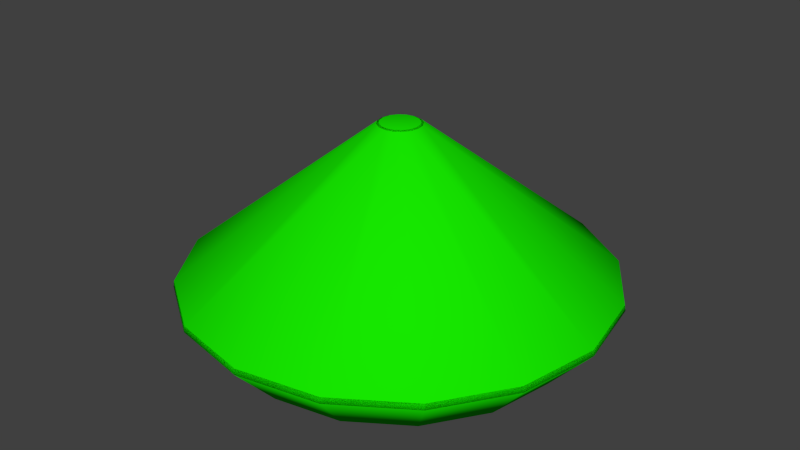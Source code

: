 # Source: fountain.blend  (saved by Blender 2.73.0; exported with 4.5.12 LTS)
import bpy
from mathutils import Matrix  # noqa: F401  (used for matrix-valued properties, if any)

bpy.ops.wm.read_factory_settings(use_empty=True)
scene = bpy.context.scene
scene.name = 'Scene'

# ---- collections
col_collection_1 = bpy.data.collections.new('Collection 1'); scene.collection.children.link(col_collection_1)

# ---- materials (node trees are filled in below, after node groups)
mat_material = bpy.data.materials.new('Material')
mat_material.alpha_threshold = 0.0
mat_material.roughness = 0.5
mat_material_001 = bpy.data.materials.new('Material.001')
mat_material_001.alpha_threshold = 0.0
mat_material_001.roughness = 0.5

# ---- material node trees
mat_material.use_nodes = True; mat_material.node_tree.nodes.clear()
_N = mat_material.node_tree.nodes; _L = mat_material.node_tree.links
n0 = _N.new('ShaderNodeOutputMaterial'); n0.name = 'Material Output'; n0.location = (300, 300)
n1 = _N.new('ShaderNodeBsdfDiffuse'); n1.name = 'Diffuse BSDF'; n1.location = (10, 300)
n1.inputs[0].default_value = (0.008149, 0.8, 0.0, 1.0)
_L.new(n1.outputs[0], n0.inputs[0])
n0.is_active_output = True
mat_material_001.use_nodes = True; mat_material_001.node_tree.nodes.clear()
_N = mat_material_001.node_tree.nodes; _L = mat_material_001.node_tree.links
n0 = _N.new('ShaderNodeOutputMaterial'); n0.name = 'Material Output'; n0.location = (300, 300)
n1 = _N.new('ShaderNodeBsdfDiffuse'); n1.name = 'Diffuse BSDF'; n1.location = (10, 300)
n1.inputs[0].default_value = (0.002383, 0.0, 0.8, 1.0)
_L.new(n1.outputs[0], n0.inputs[0])
n0.is_active_output = True

# ---- world
world_world = bpy.data.worlds.new('World'); scene.world = world_world
world_world.color = (0.05088, 0.05088, 0.05088)
world_world.use_sun_shadow = False
world_world.sun_shadow_jitter_overblur = 0.0
world_world.cycles.sampling_method = 'MANUAL'
world_world.cycles.sample_map_resolution = 256

# ---- meshes
me_cylinder_002 = bpy.data.meshes.new('Cylinder.002')
me_cylinder_002.from_pydata([(1.651e-06, 134.9, -1.0), (51.64, 124.7, -1.0), (95.42, 95.42, -1.0), (124.7, 51.64, -1.0), (134.9, -5.803e-06, -1.0), (124.7, -51.64, -1.0), (95.42, -95.42, -1.0), (51.64, -124.7, -1.0), (2.203e-05, -134.9, -1.0), (-51.64, -124.7, -1.0), (-95.42, -95.42, -1.0), (-124.7, -51.64, -1.0), (-134.9, 1.705e-06, -1.0), (-124.7, 51.64, -1.0), (-95.42, 95.42, -1.0), (-51.64, 124.7, -1.0), (-1.332e-06, 169.4, 37.28), (64.82, 156.5, 37.28), (119.8, 119.8, 37.28), (156.5, 64.82, 37.28), (169.4, -7.718e-06, 37.28), (156.5, -64.82, 37.28), (119.8, -119.8, 37.28), (64.82, -156.5, 37.28), (2.425e-05, -169.4, 37.28), (-64.82, -156.5, 37.28), (-119.8, -119.8, 37.28), (-156.5, -64.82, 37.28), (-169.4, 1.707e-06, 37.28), (-156.5, 64.82, 37.28), (-119.8, 119.8, 37.28), (-64.82, 156.5, 37.28), (-1.278e-06, 168.7, 41.96), (64.54, 155.8, 41.96), (119.3, 119.3, 41.96), (155.8, 64.54, 41.96), (168.7, -7.688e-06, 41.96), (155.8, -64.54, 41.96), (119.3, -119.3, 41.96), (64.54, -155.8, 41.96), (2.419e-05, -168.7, 41.96), (-64.54, -155.8, 41.96), (-119.3, -119.3, 41.96), (-155.8, -64.54, 41.96), (-168.7, 1.695e-06, 41.96), (-155.8, 64.54, 41.96), (-119.3, 119.3, 41.96), (-64.54, 155.8, 41.96), (7.437e-06, 16.86, 161.7), (6.45, 15.57, 161.7), (11.92, 11.92, 161.7), (15.57, 6.45, 161.7), (16.86, 2.505e-07, 161.7), (15.57, -6.45, 161.7), (11.92, -11.92, 161.7), (6.45, -15.57, 161.7), (9.982e-06, -16.86, 161.7), (-6.45, -15.57, 161.7), (-11.92, -11.92, 161.7), (-15.57, -6.45, 161.7), (-16.86, 1.188e-06, 161.7), (-15.57, 6.45, 161.7), (-11.92, 11.92, 161.7), (-6.45, 15.57, 161.7), (7.626e-06, 15.14, 162.3), (5.793, 13.99, 162.3), (10.7, 10.7, 162.3), (13.99, 5.793, 162.3), (15.14, 3.05e-07, 162.3), (13.99, -5.793, 162.3), (10.7, -10.7, 162.3), (5.793, -13.99, 162.3), (9.912e-06, -15.14, 162.3), (-5.793, -13.99, 162.3), (-10.7, -10.7, 162.3), (-13.99, -5.793, 162.3), (-15.14, 1.147e-06, 162.3), (-13.99, 5.793, 162.3), (-10.7, 10.7, 162.3), (-5.793, 13.99, 162.3)], [], [(0, 1, 2, 3, 4, 5, 6, 7, 8, 9, 10, 11, 12, 13, 14, 15), (24, 23, 39, 40), (22, 21, 37, 38), (20, 19, 35, 36), (31, 30, 46, 47), (18, 17, 33, 34), (29, 28, 44, 45), (27, 26, 42, 43), (25, 24, 40, 41), (23, 22, 38, 39), (21, 20, 36, 37), (16, 31, 47, 32), (19, 18, 34, 35), (30, 29, 45, 46), (17, 16, 32, 33), (28, 27, 43, 44), (26, 25, 41, 42), (56, 55, 71, 72), (54, 53, 69, 70), (52, 51, 67, 68), (63, 62, 78, 79), (50, 49, 65, 66), (61, 60, 76, 77), (59, 58, 74, 75), (57, 56, 72, 73), (55, 54, 70, 71), (53, 52, 68, 69), (48, 63, 79, 64), (51, 50, 66, 67), (62, 61, 77, 78), (49, 48, 64, 65), (60, 59, 75, 76), (58, 57, 73, 74), (8, 24, 25, 9), (0, 16, 17, 1), (50, 34, 33, 49), (19, 3, 2, 18), (51, 52, 36, 35), (4, 3, 19, 20), (12, 28, 29, 13), (2, 1, 17, 18), (54, 38, 37, 53), (56, 57, 41, 40), (29, 30, 14, 13), (27, 28, 12, 11), (60, 61, 45, 44), (6, 5, 21, 22), (56, 40, 39, 55), (45, 61, 62, 46), (43, 59, 60, 44), (25, 26, 10, 9), (76, 75, 74), (8, 7, 23, 24), (76, 74, 73), (53, 37, 36, 52), (76, 73, 72), (76, 72, 71), (76, 71, 70), (41, 57, 58, 42), (31, 16, 0, 15), (69, 68, 76, 70), (14, 30, 31, 15), (21, 5, 4, 20), (67, 66, 76, 68), (62, 63, 47, 46), (76, 66, 65), (51, 35, 34, 50), (55, 39, 38, 54), (76, 65, 64), (10, 26, 27, 11), (76, 64, 79), (48, 32, 47, 63), (48, 49, 33, 32), (76, 79, 78), (76, 78, 77), (23, 7, 6, 22), (58, 59, 43, 42)])
me_cylinder_002.polygons.foreach_set('use_smooth', [True] * 77)
_uv = me_cylinder_002.uv_layers.new(name='UVMap')
_uv.uv.foreach_set('vector', [0.2083, 0.111, 0.2751, 0.09748, 0.3418, 0.111, 0.3981, 0.1493, 0.4352, 0.2065, 0.4475, 0.2735, 0.433, 0.34, 0.3941, 0.3956, 0.3377, 0.4326, 0.2726, 0.4479, 0.2066, 0.4367, 0.1498, 0.4003, 0.1116, 0.3441, 0.09874, 0.2773, 0.1126, 0.2088, 0.1518, 0.1502, 0.3646, 0.4975, 0.4446, 0.4502, 0.4498, 0.4557, 0.3673, 0.5039, 0.5011, 0.3711, 0.5225, 0.2758, 0.53, 0.276, 0.508, 0.3741, 0.5053, 0.1797, 0.4524, 0.09761, 0.4577, 0.09235, 0.5123, 0.1769, 0.098, 0.09544, 0.04193, 0.1786, 0.03481, 0.1756, 0.0926, 0.09002, 0.372, 0.04235, 0.2764, 0.0224, 0.2764, 0.01487, 0.3749, 0.03543, 0.02276, 0.2766, 0.04217, 0.3728, 0.03524, 0.3757, 0.01515, 0.2766, 0.09706, 0.4533, 0.1789, 0.5059, 0.1762, 0.5129, 0.09184, 0.4587, 0.2744, 0.5219, 0.3646, 0.4975, 0.3673, 0.5039, 0.2748, 0.5293, 0.4446, 0.4502, 0.5011, 0.3711, 0.508, 0.3741, 0.4498, 0.4557, 0.5225, 0.2758, 0.5053, 0.1797, 0.5123, 0.1769, 0.53, 0.276, 0.1802, 0.04103, 0.098, 0.09544, 0.0926, 0.09002, 0.1773, 0.03403, 0.4524, 0.09761, 0.372, 0.04235, 0.3749, 0.03543, 0.4577, 0.09235, 0.04193, 0.1786, 0.02276, 0.2766, 0.01515, 0.2766, 0.03481, 0.1756, 0.2764, 0.0224, 0.1802, 0.04103, 0.1773, 0.03403, 0.2764, 0.01487, 0.04217, 0.3728, 0.09706, 0.4533, 0.09184, 0.4587, 0.03524, 0.3757, 0.1789, 0.5059, 0.2744, 0.5219, 0.2748, 0.5293, 0.1762, 0.5129, 0.6435, 0.5078, 0.6525, 0.504, 0.6543, 0.5067, 0.6441, 0.5109, 0.6594, 0.4971, 0.6631, 0.4881, 0.6663, 0.4887, 0.6621, 0.4989, 0.6631, 0.4783, 0.6594, 0.4693, 0.6621, 0.4675, 0.6663, 0.4777, 0.6247, 0.4623, 0.6177, 0.4692, 0.615, 0.4674, 0.6229, 0.4596, 0.6525, 0.4624, 0.6435, 0.4586, 0.6441, 0.4554, 0.6543, 0.4597, 0.614, 0.4783, 0.614, 0.4881, 0.6108, 0.4887, 0.6108, 0.4777, 0.6177, 0.4971, 0.6246, 0.504, 0.6229, 0.5067, 0.615, 0.4989, 0.6337, 0.5078, 0.6435, 0.5078, 0.6441, 0.5109, 0.6331, 0.511, 0.6525, 0.504, 0.6594, 0.4971, 0.6621, 0.4989, 0.6543, 0.5067, 0.6631, 0.4881, 0.6631, 0.4783, 0.6663, 0.4777, 0.6663, 0.4887, 0.6337, 0.4586, 0.6247, 0.4623, 0.6229, 0.4596, 0.6331, 0.4554, 0.6594, 0.4693, 0.6525, 0.4624, 0.6543, 0.4597, 0.6621, 0.4675, 0.6177, 0.4692, 0.614, 0.4783, 0.6108, 0.4777, 0.615, 0.4674, 0.6435, 0.4586, 0.6337, 0.4586, 0.6331, 0.4554, 0.6441, 0.4554, 0.614, 0.4881, 0.6177, 0.4971, 0.615, 0.4989, 0.6108, 0.4887, 0.6246, 0.504, 0.6337, 0.5078, 0.6331, 0.511, 0.6229, 0.5067, 0.3377, 0.4326, 0.3646, 0.4975, 0.0, 0.0, 0.2726, 0.4479, 0.2083, 0.111, 0.1802, 0.04103, 0.0, 0.0, 0.2751, 0.09748, 0.6525, 0.4624, 0.3749, 0.03543, 0.0, 0.0, 0.6435, 0.4586, 0.4524, 0.09761, 0.3981, 0.1493, 0.0, 0.0, 0.372, 0.04235, 0.6594, 0.4693, 0.0, 0.0, 0.5123, 0.1769, 0.4577, 0.09235, 0.4352, 0.2065, 0.3981, 0.1493, 0.4524, 0.09761, 0.5053, 0.1797, 0.1116, 0.3441, 0.04217, 0.3728, 0.0, 0.0, 0.09874, 0.2773, 0.3418, 0.111, 0.2751, 0.09748, 0.2764, 0.0224, 0.372, 0.04235, 0.6594, 0.4971, 0.508, 0.3741, 0.0, 0.0, 0.6631, 0.4881, 0.6435, 0.5078, 0.6337, 0.5078, 0.2748, 0.5293, 0.3673, 0.5039, 0.02276, 0.2766, 0.04193, 0.1786, 0.1126, 0.2088, 0.09874, 0.2773, 0.09706, 0.4533, 0.04217, 0.3728, 0.1116, 0.3441, 0.1498, 0.4003, 0.614, 0.4881, 0.614, 0.4783, 0.01515, 0.2766, 0.03524, 0.3757, 0.433, 0.34, 0.4475, 0.2735, 0.5225, 0.2758, 0.5011, 0.3711, 0.0, 0.0, 0.3673, 0.5039, 0.0, 0.0, 0.6525, 0.504, 0.01515, 0.2766, 0.614, 0.4783, 0.0, 0.0, 0.03481, 0.1756, 0.09184, 0.4587, 0.6177, 0.4971, 0.0, 0.0, 0.03524, 0.3757, 0.2744, 0.5219, 0.1789, 0.5059, 0.2066, 0.4367, 0.2726, 0.4479, 0.6108, 0.4887, 0.615, 0.4989, 0.6229, 0.5067, 0.3377, 0.4326, 0.3941, 0.3956, 0.4446, 0.4502, 0.3646, 0.4975, 0.6108, 0.4887, 0.6229, 0.5067, 0.6331, 0.511, 0.6631, 0.4881, 0.53, 0.276, 0.5123, 0.1769, 0.0, 0.0, 0.6108, 0.4887, 0.6331, 0.511, 0.6441, 0.5109, 0.6108, 0.4887, 0.6441, 0.5109, 0.6543, 0.5067, 0.6108, 0.4887, 0.6543, 0.5067, 0.6621, 0.4989, 0.2748, 0.5293, 0.6337, 0.5078, 0.0, 0.0, 0.1762, 0.5129, 0.0, 0.0, 0.1802, 0.04103, 0.2083, 0.111, 0.1518, 0.1502, 0.6663, 0.4887, 0.6663, 0.4777, 0.6108, 0.4887, 0.6621, 0.4989, 0.1126, 0.2088, 0.04193, 0.1786, 0.0, 0.0, 0.1518, 0.1502, 0.5225, 0.2758, 0.4475, 0.2735, 0.0, 0.0, 0.5053, 0.1797, 0.6621, 0.4675, 0.6543, 0.4597, 0.6108, 0.4887, 0.6663, 0.4777, 0.6177, 0.4692, 0.6247, 0.4623, 0.0926, 0.09002, 0.03481, 0.1756, 0.6108, 0.4887, 0.6543, 0.4597, 0.6441, 0.4554, 0.6594, 0.4693, 0.4577, 0.09235, 0.3749, 0.03543, 0.6525, 0.4624, 0.6525, 0.504, 0.4498, 0.4557, 0.508, 0.3741, 0.6594, 0.4971, 0.6108, 0.4887, 0.6441, 0.4554, 0.6331, 0.4554, 0.2066, 0.4367, 0.1789, 0.5059, 0.0, 0.0, 0.1498, 0.4003, 0.6108, 0.4887, 0.6331, 0.4554, 0.6229, 0.4596, 0.6337, 0.4586, 0.1773, 0.03403, 0.0926, 0.09002, 0.6247, 0.4623, 0.6337, 0.4586, 0.6435, 0.4586, 0.2764, 0.01487, 0.1773, 0.03403, 0.6108, 0.4887, 0.6229, 0.4596, 0.615, 0.4674, 0.6108, 0.4887, 0.615, 0.4674, 0.6108, 0.4777, 0.4446, 0.4502, 0.3941, 0.3956, 0.0, 0.0, 0.5011, 0.3711, 0.6246, 0.504, 0.6177, 0.4971, 0.09184, 0.4587, 0.1762, 0.5129])
me_cylinder_002.materials.append(mat_material)
me_cylinder_002.use_remesh_preserve_volume = False
me_cylinder_002.use_remesh_preserve_attributes = False
me_cylinder_002.use_mirror_vertex_groups = False
me_cylinder_002.update()
me_cylinder_001 = bpy.data.meshes.new('Cylinder.001')
me_cylinder_001.from_pydata([(4.141e-07, 142.1, 29.67), (54.36, 131.2, 29.67), (100.5, 100.5, 29.67), (131.2, 54.36, 29.67), (142.1, -6.536e-06, 29.67), (131.2, -54.36, 29.67), (100.5, -100.5, 29.67), (54.36, -131.2, 29.67), (2.186e-05, -142.1, 29.67), (-54.36, -131.2, 29.67), (-100.5, -100.5, 29.67), (-131.2, -54.36, 29.67), (-142.1, 1.367e-06, 29.67), (-131.2, 54.36, 29.67), (-100.5, 100.5, 29.67), (-54.36, 131.2, 29.67), (7.863e-06, 48.27, 77.87), (18.47, 44.6, 77.87), (34.13, 34.13, 77.87), (44.6, 18.47, 77.87), (48.27, -1.248e-06, 77.87), (44.6, -18.47, 77.87), (34.13, -34.13, 77.87), (18.47, -44.6, 77.87), (1.515e-05, -48.27, 77.87), (-18.47, -44.6, 77.87), (-34.13, -34.13, 77.87), (-44.6, -18.47, 77.87), (-48.27, 1.438e-06, 77.87), (-44.6, 18.47, 77.87), (-34.13, 34.13, 77.87), (-18.47, 44.6, 77.87), (7.715e-06, 23.84, 126.3), (9.124, 22.03, 126.3), (16.86, 16.86, 126.3), (22.03, 9.124, 126.3), (23.84, -1.204e-06, 126.3), (22.03, -9.124, 126.3), (16.86, -16.86, 126.3), (9.124, -22.03, 126.3), (1.132e-05, -23.84, 126.3), (-9.124, -22.03, 126.3), (-16.86, -16.86, 126.3), (-22.03, -9.124, 126.3), (-23.84, 1.224e-07, 126.3), (-22.03, 9.124, 126.3), (-16.86, 16.86, 126.3), (-9.124, 22.03, 126.3), (7.751e-06, 13.74, 161.6), (5.256, 12.69, 161.6), (9.713, 9.713, 161.6), (12.69, 5.256, 161.6), (13.74, 2.678e-07, 161.6), (12.69, -5.256, 161.6), (9.713, -9.713, 161.6), (5.256, -12.69, 161.6), (9.825e-06, -13.74, 161.6), (-5.256, -12.69, 161.6), (-9.713, -9.713, 161.6), (-12.69, -5.256, 161.6), (-13.74, 1.032e-06, 161.6), (-12.69, 5.256, 161.6), (-9.713, 9.713, 161.6), (-5.256, 12.69, 161.6)], [], [(1, 0, 15, 14, 13, 12, 11, 10, 9, 8, 7, 6, 5, 4, 3, 2), (49, 48, 63, 62, 61, 60, 59, 58, 57, 56, 55, 54, 53, 52, 51, 50), (33, 32, 47, 46, 45, 44, 43, 42, 41, 40, 39, 38, 37, 36, 35, 34), (17, 16, 31, 30, 29, 28, 27, 26, 25, 24, 23, 22, 21, 20, 19, 18)])
_uv = me_cylinder_001.uv_layers.new(name='UVMap')
_uv.uv.foreach_set('vector', [0.6894, 0.5844, 0.5844, 0.6894, 0.4473, 0.7461, 0.2989, 0.7461, 0.1618, 0.6894, 0.05691, 0.5844, 0.0001197, 0.4473, 0.0001198, 0.2989, 0.05691, 0.1618, 0.1618, 0.05691, 0.2989, 0.0001197, 0.4473, 0.0001199, 0.5844, 0.05691, 0.6894, 0.1618, 0.7461, 0.2989, 0.7461, 0.4473, 0.1688, 0.8185, 0.1545, 0.8185, 0.1412, 0.813, 0.1311, 0.8029, 0.1256, 0.7896, 0.1256, 0.7753, 0.1311, 0.762, 0.1412, 0.7519, 0.1545, 0.7464, 0.1688, 0.7464, 0.1821, 0.7519, 0.1922, 0.762, 0.1977, 0.7753, 0.1977, 0.7896, 0.1922, 0.8029, 0.1821, 0.813, 0.05027, 0.8716, 0.02726, 0.8621, 0.00965, 0.8444, 0.0001197, 0.8214, 0.0001197, 0.7965, 0.00965, 0.7735, 0.02726, 0.7559, 0.05027, 0.7464, 0.07517, 0.7464, 0.09818, 0.7559, 0.1158, 0.7735, 0.1253, 0.7965, 0.1253, 0.8214, 0.1158, 0.8444, 0.09818, 0.8621, 0.07517, 0.8716, 0.8479, 0.2536, 0.8013, 0.2343, 0.7657, 0.1987, 0.7464, 0.1521, 0.7464, 0.1017, 0.7657, 0.05507, 0.8013, 0.01942, 0.8479, 0.0001197, 0.8983, 0.0001197, 0.9449, 0.01942, 0.9806, 0.05507, 0.9999, 0.1017, 0.9999, 0.1521, 0.9806, 0.1987, 0.9449, 0.2343, 0.8983, 0.2536])
me_cylinder_001.materials.append(mat_material_001)
me_cylinder_001.use_remesh_preserve_volume = False
me_cylinder_001.use_remesh_preserve_attributes = False
me_cylinder_001.use_mirror_vertex_groups = False
me_cylinder_001.update()
me_cylinder = bpy.data.meshes.new('Cylinder')
me_cylinder.from_pydata([(1.651e-06, 134.9, -1.0), (-4.553e-07, 154.2, 28.7), (51.64, 124.7, -1.0), (58.99, 142.4, 28.7), (95.42, 95.42, -1.0), (109.0, 109.0, 28.7), (124.7, 51.64, -1.0), (142.4, 58.99, 28.7), (134.9, -5.803e-06, -1.0), (154.2, -6.765e-06, 28.7), (124.7, -51.64, -1.0), (142.4, -58.99, 28.7), (95.42, -95.42, -1.0), (109.0, -109.0, 28.7), (51.64, -124.7, -1.0), (58.99, -142.4, 28.7), (2.203e-05, -134.9, -1.0), (2.282e-05, -154.2, 28.7), (-51.64, -124.7, -1.0), (-58.99, -142.4, 28.7), (-95.42, -95.42, -1.0), (-109.0, -109.0, 28.7), (-124.7, -51.64, -1.0), (-142.4, -58.99, 28.7), (-134.9, 1.705e-06, -1.0), (-154.2, 1.812e-06, 28.7), (-124.7, 51.64, -1.0), (-142.4, 58.99, 28.7), (-95.42, 95.42, -1.0), (-109.0, 109.0, 28.7), (-51.64, 124.7, -1.0), (-58.99, 142.4, 28.7), (-7.832e-07, 163.4, 34.55), (62.55, 151.0, 34.55), (115.6, 115.6, 34.55), (151.0, 62.55, 34.55), (163.4, -7.519e-06, 34.55), (151.0, -62.55, 34.55), (115.6, -115.6, 34.55), (62.55, -151.0, 34.55), (2.39e-05, -163.4, 34.55), (-62.55, -151.0, 34.55), (-115.6, -115.6, 34.55), (-151.0, -62.55, 34.55), (-163.4, 1.575e-06, 34.55), (-151.0, 62.55, 34.55), (-115.6, 115.6, 34.55), (-62.55, 151.0, 34.55), (-1.332e-06, 169.4, 37.28), (64.82, 156.5, 37.28), (119.8, 119.8, 37.28), (156.5, 64.82, 37.28), (169.4, -7.718e-06, 37.28), (156.5, -64.82, 37.28), (119.8, -119.8, 37.28), (64.82, -156.5, 37.28), (2.425e-05, -169.4, 37.28), (-64.82, -156.5, 37.28), (-119.8, -119.8, 37.28), (-156.5, -64.82, 37.28), (-169.4, 1.707e-06, 37.28), (-156.5, 64.82, 37.28), (-119.8, 119.8, 37.28), (-64.82, 156.5, 37.28), (-1.278e-06, 168.7, 41.96), (64.54, 155.8, 41.96), (119.3, 119.3, 41.96), (155.8, 64.54, 41.96), (168.7, -7.688e-06, 41.96), (155.8, -64.54, 41.96), (119.3, -119.3, 41.96), (64.54, -155.8, 41.96), (2.419e-05, -168.7, 41.96), (-64.54, -155.8, 41.96), (-119.3, -119.3, 41.96), (-155.8, -64.54, 41.96), (-168.7, 1.695e-06, 41.96), (-155.8, 64.54, 41.96), (-119.3, 119.3, 41.96), (-64.54, 155.8, 41.96), (-4.95e-07, 159.0, 45.47), (60.84, 146.9, 45.47), (112.4, 112.4, 45.47), (146.9, 60.84, 45.47), (159.0, -7.303e-06, 45.47), (146.9, -60.84, 45.47), (112.4, -112.4, 45.47), (60.84, -146.9, 45.47), (2.351e-05, -159.0, 45.47), (-60.84, -146.9, 45.47), (-112.4, -112.4, 45.47), (-146.9, -60.84, 45.47), (-159.0, 1.543e-06, 45.47), (-146.9, 60.84, 45.47), (-112.4, 112.4, 45.47), (-60.84, 146.9, 45.47), (4.141e-07, 142.1, 29.67), (54.36, 131.2, 29.67), (100.5, 100.5, 29.67), (131.2, 54.36, 29.67), (142.1, -6.536e-06, 29.67), (131.2, -54.36, 29.67), (100.5, -100.5, 29.67), (54.36, -131.2, 29.67), (2.186e-05, -142.1, 29.67), (-54.36, -131.2, 29.67), (-100.5, -100.5, 29.67), (-131.2, -54.36, 29.67), (-142.1, 1.367e-06, 29.67), (-131.2, 54.36, 29.67), (-100.5, 100.5, 29.67), (-54.36, 131.2, 29.67), (1.986e-06, 117.6, 13.22), (45.0, 108.6, 13.22), (83.15, 83.15, 13.22), (108.6, 45.0, 13.22), (117.6, -5.601e-06, 13.22), (108.6, -45.0, 13.22), (83.15, -83.15, 13.22), (45.0, -108.6, 13.22), (1.974e-05, -117.6, 13.22), (-45.0, -108.6, 13.22), (-83.15, -83.15, 13.22), (-108.6, -45.0, 13.22), (-117.6, 9.41e-07, 13.22), (-108.6, 45.0, 13.22), (-83.15, 83.15, 13.22), (-45.0, 108.6, 13.22), (7.176e-06, 28.2, 5.291), (10.79, 26.05, 5.291), (19.94, 19.94, 5.291), (26.05, 10.79, 5.291), (28.2, -1.168e-06, 5.291), (26.05, -10.79, 5.291), (19.94, -19.94, 5.291), (10.79, -26.05, 5.291), (1.143e-05, -28.2, 5.291), (-10.79, -26.05, 5.291), (-19.94, -19.94, 5.291), (-26.05, -10.79, 5.291), (-28.2, 4.009e-07, 5.291), (-26.05, 10.79, 5.291), (-19.94, 19.94, 5.291), (-10.79, 26.05, 5.291), (7.176e-06, 28.2, 17.38), (10.79, 26.05, 17.38), (19.94, 19.94, 17.38), (26.05, 10.79, 17.38), (28.2, -1.168e-06, 17.38), (26.05, -10.79, 17.38), (19.94, -19.94, 17.38), (10.79, -26.05, 17.38), (1.143e-05, -28.2, 17.38), (-10.79, -26.05, 17.38), (-19.94, -19.94, 17.38), (-26.05, -10.79, 17.38), (-28.2, 4.009e-07, 17.38), (-26.05, 10.79, 17.38), (-19.94, 19.94, 17.38), (-10.79, 26.05, 17.38), (7.489e-06, 24.26, 29.67), (9.283, 22.41, 29.67), (17.15, 17.15, 29.67), (22.41, 9.283, 29.67), (24.26, -9.714e-07, 29.67), (22.41, -9.283, 29.67), (17.15, -17.15, 29.67), (9.283, -22.41, 29.67), (1.115e-05, -24.26, 29.67), (-9.283, -22.41, 29.67), (-17.15, -17.15, 29.67), (-22.41, -9.283, 29.67), (-24.26, 3.782e-07, 29.67), (-22.41, 9.283, 29.67), (-17.15, 17.15, 29.67), (-9.283, 22.41, 29.67), (8.374e-06, 10.06, 50.54), (3.85, 9.294, 50.54), (7.113, 7.113, 50.54), (9.294, 3.85, 50.54), (10.06, -3.331e-07, 50.54), (9.294, -3.85, 50.54), (7.113, -7.113, 50.54), (3.85, -9.294, 50.54), (9.893e-06, -10.06, 50.54), (-3.85, -9.294, 50.54), (-7.113, -7.113, 50.54), (-9.294, -3.85, 50.54), (-10.06, 2.266e-07, 50.54), (-9.294, 3.85, 50.54), (-7.113, 7.113, 50.54), (-3.85, 9.294, 50.54), (8.374e-06, 10.06, 57.95), (3.85, 9.294, 57.95), (7.113, 7.113, 57.95), (9.294, 3.85, 57.95), (10.06, -3.331e-07, 57.95), (9.294, -3.85, 57.95), (7.113, -7.113, 57.95), (3.85, -9.294, 57.95), (9.893e-06, -10.06, 57.95), (-3.85, -9.294, 57.95), (-7.113, -7.113, 57.95), (-9.294, -3.85, 57.95), (-10.06, 2.266e-07, 57.95), (-9.294, 3.85, 57.95), (-7.113, 7.113, 57.95), (-3.85, 9.294, 57.95), (8.252e-06, 36.18, 71.61), (13.84, 33.42, 71.61), (25.58, 25.58, 71.61), (33.42, 13.84, 71.61), (36.18, -1.151e-06, 71.61), (33.42, -13.84, 71.61), (25.58, -25.58, 71.61), (13.84, -33.42, 71.61), (1.371e-05, -36.18, 71.61), (-13.84, -33.42, 71.61), (-25.58, -25.58, 71.61), (-33.42, -13.84, 71.61), (-36.18, 8.616e-07, 71.61), (-33.42, 13.84, 71.61), (-25.58, 25.58, 71.61), (-13.84, 33.42, 71.61), (8.021e-06, 53.27, 75.51), (20.39, 49.21, 75.51), (37.67, 37.67, 75.51), (49.21, 20.39, 75.51), (53.27, -1.325e-06, 75.51), (49.21, -20.39, 75.51), (37.67, -37.67, 75.51), (20.39, -49.21, 75.51), (1.606e-05, -53.27, 75.51), (-20.39, -49.21, 75.51), (-37.67, -37.67, 75.51), (-49.21, -20.39, 75.51), (-53.27, 1.638e-06, 75.51), (-49.21, 20.39, 75.51), (-37.67, 37.67, 75.51), (-20.39, 49.21, 75.51), (7.999e-06, 55.7, 78.63), (21.32, 51.46, 78.63), (39.39, 39.39, 78.63), (51.46, 21.32, 78.63), (55.7, -1.358e-06, 78.63), (51.46, -21.32, 78.63), (39.39, -39.39, 78.63), (21.32, -51.46, 78.63), (1.641e-05, -55.7, 78.63), (-21.32, -51.46, 78.63), (-39.39, -39.39, 78.63), (-51.46, -21.32, 78.63), (-55.7, 1.742e-06, 78.63), (-51.46, 21.32, 78.63), (-39.39, 39.39, 78.63), (-21.32, 51.46, 78.63), (7.995e-06, 52.67, 81.36), (20.16, 48.66, 81.36), (37.24, 37.24, 81.36), (48.66, 20.16, 81.36), (52.67, -1.335e-06, 81.36), (48.66, -20.16, 81.36), (37.24, -37.24, 81.36), (20.16, -48.66, 81.36), (1.595e-05, -52.67, 81.36), (-20.16, -48.66, 81.36), (-37.24, -37.24, 81.36), (-48.66, -20.16, 81.36), (-52.67, 1.595e-06, 81.36), (-48.66, 20.16, 81.36), (-37.24, 37.24, 81.36), (-20.16, 48.66, 81.36), (7.863e-06, 48.27, 77.87), (18.47, 44.6, 77.87), (34.13, 34.13, 77.87), (44.6, 18.47, 77.87), (48.27, -1.248e-06, 77.87), (44.6, -18.47, 77.87), (34.13, -34.13, 77.87), (18.47, -44.6, 77.87), (1.515e-05, -48.27, 77.87), (-18.47, -44.6, 77.87), (-34.13, -34.13, 77.87), (-44.6, -18.47, 77.87), (-48.27, 1.438e-06, 77.87), (-44.6, 18.47, 77.87), (-34.13, 34.13, 77.87), (-18.47, 44.6, 77.87), (9.078e-06, 9.386, 63.8), (3.592, 8.672, 63.8), (6.637, 6.637, 63.8), (8.672, 3.592, 63.8), (9.386, 4.103e-07, 63.8), (8.672, -3.592, 63.8), (6.637, -6.637, 63.8), (3.592, -8.672, 63.8), (1.049e-05, -9.386, 63.8), (-3.592, -8.672, 63.8), (-6.637, -6.637, 63.8), (-8.672, -3.592, 63.8), (-9.386, 9.326e-07, 63.8), (-8.672, 3.592, 63.8), (-6.637, 6.637, 63.8), (-3.592, 8.672, 63.8), (8.724e-06, 6.812, 114.9), (2.607, 6.293, 114.9), (4.817, 4.817, 114.9), (6.293, 2.607, 114.9), (6.812, 1.524e-07, 114.9), (6.293, -2.607, 114.9), (4.817, -4.817, 114.9), (2.607, -6.293, 114.9), (9.752e-06, -6.812, 114.9), (-2.607, -6.293, 114.9), (-4.817, -4.817, 114.9), (-6.293, -2.607, 114.9), (-6.812, 5.314e-07, 114.9), (-6.293, 2.607, 114.9), (-4.817, 4.817, 114.9), (-2.607, 6.293, 114.9), (7.678e-06, 19.26, 122.3), (7.369, 17.79, 122.3), (13.62, 13.62, 122.3), (17.79, 7.369, 122.3), (19.26, -1e-06, 122.3), (17.79, -7.369, 122.3), (13.62, -13.62, 122.3), (7.369, -17.79, 122.3), (1.059e-05, -19.26, 122.3), (-7.369, -17.79, 122.3), (-13.62, -13.62, 122.3), (-17.79, -7.369, 122.3), (-19.26, 7.102e-08, 122.3), (-17.79, 7.369, 122.3), (-13.62, 13.62, 122.3), (-7.369, 17.79, 122.3), (7.497e-06, 27.41, 124.3), (10.49, 25.32, 124.3), (19.38, 19.38, 124.3), (25.32, 10.49, 124.3), (27.41, -1.575e-06, 124.3), (25.32, -10.49, 124.3), (19.38, -19.38, 124.3), (10.49, -25.32, 124.3), (1.164e-05, -27.41, 124.3), (-10.49, -25.32, 124.3), (-19.38, -19.38, 124.3), (-25.32, -10.49, 124.3), (-27.41, -5.032e-08, 124.3), (-25.32, 10.49, 124.3), (-19.38, 19.38, 124.3), (-10.49, 25.32, 124.3), (7.411e-06, 28.72, 127.0), (10.99, 26.53, 127.0), (20.31, 20.31, 127.0), (26.53, 10.99, 127.0), (28.72, -1.696e-06, 127.0), (26.53, -10.99, 127.0), (20.31, -20.31, 127.0), (10.99, -26.53, 127.0), (1.175e-05, -28.72, 127.0), (-10.99, -26.53, 127.0), (-20.31, -20.31, 127.0), (-26.53, -10.99, 127.0), (-28.72, -9.84e-08, 127.0), (-26.53, 10.99, 127.0), (-20.31, 20.31, 127.0), (-10.99, 26.53, 127.0), (7.585e-06, 26.15, 128.1), (10.01, 24.16, 128.1), (18.49, 18.49, 128.1), (24.16, 10.01, 128.1), (26.15, -1.459e-06, 128.1), (24.16, -10.01, 128.1), (18.49, -18.49, 128.1), (10.01, -24.16, 128.1), (1.153e-05, -26.15, 128.1), (-10.01, -24.16, 128.1), (-18.49, -18.49, 128.1), (-24.16, -10.01, 128.1), (-26.15, -4.295e-09, 128.1), (-24.16, 10.01, 128.1), (-18.49, 18.49, 128.1), (-10.01, 24.16, 128.1), (7.715e-06, 23.84, 126.3), (9.124, 22.03, 126.3), (16.86, 16.86, 126.3), (22.03, 9.124, 126.3), (23.84, -1.204e-06, 126.3), (22.03, -9.124, 126.3), (16.86, -16.86, 126.3), (9.124, -22.03, 126.3), (1.132e-05, -23.84, 126.3), (-9.124, -22.03, 126.3), (-16.86, -16.86, 126.3), (-22.03, -9.124, 126.3), (-23.84, 1.224e-07, 126.3), (-22.03, 9.124, 126.3), (-16.86, 16.86, 126.3), (-9.124, 22.03, 126.3), (8.212e-06, 5.535, 118.0), (2.118, 5.114, 118.0), (3.914, 3.914, 118.0), (5.114, 2.118, 118.0), (5.535, 7.855e-07, 118.0), (5.114, -2.118, 118.0), (3.914, -3.914, 118.0), (2.118, -5.114, 118.0), (9.048e-06, -5.535, 118.0), (-2.118, -5.114, 118.0), (-3.914, -3.914, 118.0), (-5.114, -2.118, 118.0), (-5.535, 1.093e-06, 118.0), (-5.114, 2.118, 118.0), (-3.914, 3.914, 118.0), (-2.118, 5.114, 118.0), (8.194e-06, 4.759, 151.8), (1.821, 4.397, 151.8), (3.365, 3.365, 151.8), (4.397, 1.821, 151.8), (4.759, 7.939e-07, 151.8), (4.397, -1.821, 151.8), (3.365, -3.365, 151.8), (1.821, -4.397, 151.8), (8.913e-06, -4.759, 151.8), (-1.821, -4.397, 151.8), (-3.365, -3.365, 151.8), (-4.396, -1.821, 151.8), (-4.759, 1.059e-06, 151.8), (-4.396, 1.821, 151.8), (-3.365, 3.365, 151.8), (-1.821, 4.397, 151.8), (7.797e-06, 11.74, 157.6), (4.493, 10.85, 157.6), (8.303, 8.303, 157.6), (10.85, 4.493, 157.6), (11.74, 3.756e-07, 157.6), (10.85, -4.493, 157.6), (8.303, -8.303, 157.6), (4.493, -10.85, 157.6), (9.57e-06, -11.74, 157.6), (-4.493, -10.85, 157.6), (-8.303, -8.303, 157.6), (-10.85, -4.493, 157.6), (-11.74, 1.029e-06, 157.6), (-10.85, 4.493, 157.6), (-8.303, 8.303, 157.6), (-4.493, 10.85, 157.6), (7.581e-06, 15.17, 159.6), (5.805, 14.01, 159.6), (10.73, 10.73, 159.6), (14.01, 5.805, 159.6), (15.17, 2.688e-07, 159.6), (14.01, -5.805, 159.6), (10.73, -10.73, 159.6), (5.805, -14.01, 159.6), (9.871e-06, -15.17, 159.6), (-5.805, -14.01, 159.6), (-10.73, -10.73, 159.6), (-14.01, -5.805, 159.6), (-15.17, 1.113e-06, 159.6), (-14.01, 5.805, 159.6), (-10.73, 10.73, 159.6), (-5.805, 14.01, 159.6), (7.437e-06, 16.86, 161.7), (6.45, 15.57, 161.7), (11.92, 11.92, 161.7), (15.57, 6.45, 161.7), (16.86, 2.505e-07, 161.7), (15.57, -6.45, 161.7), (11.92, -11.92, 161.7), (6.45, -15.57, 161.7), (9.982e-06, -16.86, 161.7), (-6.45, -15.57, 161.7), (-11.92, -11.92, 161.7), (-15.57, -6.45, 161.7), (-16.86, 1.188e-06, 161.7), (-15.57, 6.45, 161.7), (-11.92, 11.92, 161.7), (-6.45, 15.57, 161.7), (7.626e-06, 15.14, 162.3), (5.793, 13.99, 162.3), (10.7, 10.7, 162.3), (13.99, 5.793, 162.3), (15.14, 3.05e-07, 162.3), (13.99, -5.793, 162.3), (10.7, -10.7, 162.3), (5.793, -13.99, 162.3), (9.912e-06, -15.14, 162.3), (-5.793, -13.99, 162.3), (-10.7, -10.7, 162.3), (-13.99, -5.793, 162.3), (-15.14, 1.147e-06, 162.3), (-13.99, 5.793, 162.3), (-10.7, 10.7, 162.3), (-5.793, 13.99, 162.3), (8.77e-06, 3.937, 155.9), (1.507, 3.638, 155.9), (2.784, 2.784, 155.9), (3.638, 1.507, 155.9), (3.937, 1.339e-07, 155.9), (3.638, -1.507, 155.9), (2.784, -2.784, 155.9), (1.507, -3.638, 155.9), (9.365e-06, -3.937, 155.9), (-1.507, -3.638, 155.9), (-2.784, -2.784, 155.9), (-3.638, -1.507, 155.9), (-3.937, 3.53e-07, 155.9), (-3.638, 1.507, 155.9), (-2.784, 2.784, 155.9), (-1.507, 3.638, 155.9)], [], [(0, 1, 3, 2), (2, 3, 5, 4), (4, 5, 7, 6), (6, 7, 9, 8), (8, 9, 11, 10), (10, 11, 13, 12), (12, 13, 15, 14), (14, 15, 17, 16), (16, 17, 19, 18), (18, 19, 21, 20), (20, 21, 23, 22), (22, 23, 25, 24), (24, 25, 27, 26), (26, 27, 29, 28), (15, 13, 38, 39), (30, 31, 1, 0), (28, 29, 31, 30), (0, 2, 4, 6, 8, 10, 12, 14, 16, 18, 20, 22, 24, 26, 28, 30), (21, 19, 41, 42), (5, 3, 33, 34), (27, 25, 44, 45), (11, 9, 36, 37), (1, 31, 47, 32), (3, 1, 32, 33), (17, 15, 39, 40), (23, 21, 42, 43), (7, 5, 34, 35), (29, 27, 45, 46), (13, 11, 37, 38), (19, 17, 40, 41), (25, 23, 43, 44), (9, 7, 35, 36), (31, 29, 46, 47), (38, 54, 55, 39), (36, 52, 53, 37), (47, 63, 48, 32), (34, 50, 51, 35), (45, 61, 62, 46), (43, 59, 60, 44), (41, 57, 58, 42), (39, 55, 56, 40), (37, 53, 54, 38), (402, 418, 419, 403), (35, 51, 52, 36), (46, 62, 63, 47), (33, 49, 50, 34), (44, 60, 61, 45), (42, 58, 59, 43), (40, 56, 57, 41), (56, 55, 71, 72), (54, 53, 69, 70), (52, 51, 67, 68), (63, 62, 78, 79), (50, 49, 65, 66), (61, 60, 76, 77), (59, 58, 74, 75), (57, 56, 72, 73), (55, 54, 70, 71), (53, 52, 68, 69), (48, 63, 79, 64), (51, 50, 66, 67), (62, 61, 77, 78), (49, 48, 64, 65), (60, 59, 75, 76), (58, 57, 73, 74), (73, 72, 88, 89), (71, 70, 86, 87), (69, 68, 84, 85), (64, 79, 95, 80), (67, 66, 82, 83), (78, 77, 93, 94), (65, 64, 80, 81), (76, 75, 91, 92), (74, 73, 89, 90), (72, 71, 87, 88), (70, 69, 85, 86), (68, 67, 83, 84), (79, 78, 94, 95), (66, 65, 81, 82), (77, 76, 92, 93), (75, 74, 90, 91), (90, 106, 107, 91), (88, 104, 105, 89), (86, 102, 103, 87), (84, 100, 101, 85), (95, 111, 96, 80), (82, 98, 99, 83), (93, 109, 110, 94), (91, 107, 108, 92), (89, 105, 106, 90), (87, 103, 104, 88), (85, 101, 102, 86), (32, 48, 49, 33), (83, 99, 100, 84), (94, 110, 111, 95), (81, 97, 98, 82), (92, 108, 109, 93), (97, 96, 112, 113), (108, 107, 123, 124), (106, 105, 121, 122), (104, 103, 119, 120), (102, 101, 117, 118), (100, 99, 115, 116), (111, 110, 126, 127), (98, 97, 113, 114), (109, 108, 124, 125), (107, 106, 122, 123), (105, 104, 120, 121), (103, 102, 118, 119), (101, 100, 116, 117), (96, 111, 127, 112), (99, 98, 114, 115), (110, 109, 125, 126), (114, 130, 131, 115), (125, 141, 142, 126), (123, 139, 140, 124), (121, 137, 138, 122), (119, 135, 136, 120), (117, 133, 134, 118), (80, 96, 97, 81), (115, 131, 132, 116), (126, 142, 143, 127), (113, 129, 130, 114), (124, 140, 141, 125), (122, 138, 139, 123), (120, 136, 137, 121), (118, 134, 135, 119), (116, 132, 133, 117), (127, 143, 128, 112), (132, 131, 147, 148), (143, 142, 158, 159), (130, 129, 145, 146), (141, 140, 156, 157), (139, 138, 154, 155), (137, 136, 152, 153), (135, 134, 150, 151), (133, 132, 148, 149), (128, 143, 159, 144), (131, 130, 146, 147), (142, 141, 157, 158), (129, 128, 144, 145), (140, 139, 155, 156), (138, 137, 153, 154), (136, 135, 151, 152), (134, 133, 149, 150), (149, 148, 164, 165), (144, 159, 175, 160), (147, 146, 162, 163), (158, 157, 173, 174), (145, 144, 160, 161), (156, 155, 171, 172), (154, 153, 169, 170), (152, 151, 167, 168), (150, 149, 165, 166), (148, 147, 163, 164), (159, 158, 174, 175), (146, 145, 161, 162), (157, 156, 172, 173), (155, 154, 170, 171), (153, 152, 168, 169), (151, 150, 166, 167), (166, 165, 181, 182), (164, 163, 179, 180), (175, 174, 190, 191), (162, 161, 177, 178), (173, 172, 188, 189), (171, 170, 186, 187), (169, 168, 184, 185), (167, 166, 182, 183), (165, 164, 180, 181), (160, 175, 191, 176), (163, 162, 178, 179), (174, 173, 189, 190), (161, 160, 176, 177), (172, 171, 187, 188), (170, 169, 185, 186), (168, 167, 183, 184), (183, 182, 198, 199), (181, 180, 196, 197), (176, 191, 207, 192), (179, 178, 194, 195), (190, 189, 205, 206), (177, 176, 192, 193), (188, 187, 203, 204), (186, 185, 201, 202), (184, 183, 199, 200), (182, 181, 197, 198), (180, 179, 195, 196), (191, 190, 206, 207), (178, 177, 193, 194), (189, 188, 204, 205), (187, 186, 202, 203), (185, 184, 200, 201), (200, 199, 215, 216), (198, 197, 213, 214), (196, 195, 211, 212), (207, 206, 222, 223), (194, 193, 209, 210), (205, 204, 220, 221), (203, 202, 218, 219), (201, 200, 216, 217), (199, 198, 214, 215), (197, 196, 212, 213), (192, 207, 223, 208), (195, 194, 210, 211), (206, 205, 221, 222), (193, 192, 208, 209), (204, 203, 219, 220), (202, 201, 217, 218), (217, 216, 232, 233), (215, 214, 230, 231), (213, 212, 228, 229), (208, 223, 239, 224), (211, 210, 226, 227), (222, 221, 237, 238), (209, 208, 224, 225), (220, 219, 235, 236), (218, 217, 233, 234), (216, 215, 231, 232), (214, 213, 229, 230), (212, 211, 227, 228), (223, 222, 238, 239), (210, 209, 225, 226), (221, 220, 236, 237), (219, 218, 234, 235), (234, 233, 249, 250), (232, 231, 247, 248), (230, 229, 245, 246), (228, 227, 243, 244), (239, 238, 254, 255), (226, 225, 241, 242), (237, 236, 252, 253), (235, 234, 250, 251), (233, 232, 248, 249), (231, 230, 246, 247), (229, 228, 244, 245), (224, 239, 255, 240), (227, 226, 242, 243), (238, 237, 253, 254), (225, 224, 240, 241), (236, 235, 251, 252), (251, 250, 266, 267), (249, 248, 264, 265), (247, 246, 262, 263), (245, 244, 260, 261), (240, 255, 271, 256), (243, 242, 258, 259), (254, 253, 269, 270), (241, 240, 256, 257), (252, 251, 267, 268), (250, 249, 265, 266), (248, 247, 263, 264), (246, 245, 261, 262), (244, 243, 259, 260), (255, 254, 270, 271), (242, 241, 257, 258), (253, 252, 268, 269), (257, 256, 272, 273), (268, 267, 283, 284), (266, 265, 281, 282), (264, 263, 279, 280), (262, 261, 277, 278), (260, 259, 275, 276), (271, 270, 286, 287), (258, 257, 273, 274), (269, 268, 284, 285), (267, 266, 282, 283), (265, 264, 280, 281), (263, 262, 278, 279), (261, 260, 276, 277), (256, 271, 287, 272), (259, 258, 274, 275), (270, 269, 285, 286), (274, 273, 289, 290), (285, 284, 300, 301), (283, 282, 298, 299), (281, 280, 296, 297), (279, 278, 294, 295), (277, 276, 292, 293), (272, 287, 303, 288), (275, 274, 290, 291), (286, 285, 301, 302), (273, 272, 288, 289), (284, 283, 299, 300), (282, 281, 297, 298), (280, 279, 295, 296), (278, 277, 293, 294), (276, 275, 291, 292), (287, 286, 302, 303), (288, 304, 305, 289), (294, 310, 311, 295), (296, 312, 313, 297), (303, 319, 304, 288), (290, 306, 307, 291), (301, 317, 318, 302), (299, 315, 316, 300), (297, 313, 314, 298), (295, 311, 312, 296), (293, 309, 310, 294), (292, 308, 309, 293), (302, 318, 319, 303), (289, 305, 306, 290), (300, 316, 317, 301), (298, 314, 315, 299), (291, 307, 308, 292), (311, 310, 326, 327), (309, 308, 324, 325), (304, 319, 335, 320), (307, 306, 322, 323), (318, 317, 333, 334), (305, 304, 320, 321), (316, 315, 331, 332), (314, 313, 329, 330), (312, 311, 327, 328), (310, 309, 325, 326), (308, 307, 323, 324), (319, 318, 334, 335), (306, 305, 321, 322), (317, 316, 332, 333), (315, 314, 330, 331), (313, 312, 328, 329), (328, 327, 343, 344), (326, 325, 341, 342), (324, 323, 339, 340), (335, 334, 350, 351), (322, 321, 337, 338), (333, 332, 348, 349), (331, 330, 346, 347), (329, 328, 344, 345), (327, 326, 342, 343), (325, 324, 340, 341), (320, 335, 351, 336), (323, 322, 338, 339), (334, 333, 349, 350), (321, 320, 336, 337), (332, 331, 347, 348), (330, 329, 345, 346), (345, 344, 360, 361), (343, 342, 358, 359), (341, 340, 356, 357), (336, 351, 367, 352), (339, 338, 354, 355), (350, 349, 365, 366), (337, 336, 352, 353), (348, 347, 363, 364), (346, 345, 361, 362), (344, 343, 359, 360), (342, 341, 357, 358), (340, 339, 355, 356), (351, 350, 366, 367), (338, 337, 353, 354), (349, 348, 364, 365), (347, 346, 362, 363), (362, 361, 377, 378), (360, 359, 375, 376), (358, 357, 373, 374), (356, 355, 371, 372), (367, 366, 382, 383), (354, 353, 369, 370), (365, 364, 380, 381), (363, 362, 378, 379), (361, 360, 376, 377), (359, 358, 374, 375), (357, 356, 372, 373), (352, 367, 383, 368), (355, 354, 370, 371), (366, 365, 381, 382), (353, 352, 368, 369), (364, 363, 379, 380), (379, 378, 394, 395), (377, 376, 392, 393), (375, 374, 390, 391), (373, 372, 388, 389), (368, 383, 399, 384), (371, 370, 386, 387), (382, 381, 397, 398), (369, 368, 384, 385), (380, 379, 395, 396), (378, 377, 393, 394), (376, 375, 391, 392), (374, 373, 389, 390), (372, 371, 387, 388), (383, 382, 398, 399), (370, 369, 385, 386), (381, 380, 396, 397), (385, 384, 400, 401), (396, 395, 411, 412), (394, 393, 409, 410), (392, 391, 407, 408), (390, 389, 405, 406), (388, 387, 403, 404), (399, 398, 414, 415), (386, 385, 401, 402), (397, 396, 412, 413), (395, 394, 410, 411), (393, 392, 408, 409), (391, 390, 406, 407), (389, 388, 404, 405), (384, 399, 415, 400), (387, 386, 402, 403), (398, 397, 413, 414), (406, 422, 423, 407), (413, 429, 430, 414), (411, 427, 428, 412), (409, 425, 426, 410), (407, 423, 424, 408), (405, 421, 422, 406), (403, 419, 420, 404), (414, 430, 431, 415), (412, 428, 429, 413), (410, 426, 427, 411), (408, 424, 425, 409), (401, 417, 418, 402), (404, 420, 421, 405), (415, 431, 416, 400), (421, 420, 436, 437), (416, 431, 447, 432), (419, 418, 434, 435), (430, 429, 445, 446), (417, 416, 432, 433), (428, 427, 443, 444), (426, 425, 441, 442), (424, 423, 439, 440), (422, 421, 437, 438), (420, 419, 435, 436), (431, 430, 446, 447), (418, 417, 433, 434), (429, 428, 444, 445), (427, 426, 442, 443), (425, 424, 440, 441), (423, 422, 438, 439), (438, 437, 453, 454), (436, 435, 451, 452), (447, 446, 462, 463), (434, 433, 449, 450), (445, 444, 460, 461), (443, 442, 458, 459), (441, 440, 456, 457), (439, 438, 454, 455), (437, 436, 452, 453), (432, 447, 463, 448), (435, 434, 450, 451), (446, 445, 461, 462), (433, 432, 448, 449), (444, 443, 459, 460), (442, 441, 457, 458), (440, 439, 455, 456), (455, 454, 470, 471), (453, 452, 468, 469), (448, 463, 479, 464), (451, 450, 466, 467), (462, 461, 477, 478), (449, 448, 464, 465), (460, 459, 475, 476), (458, 457, 473, 474), (456, 455, 471, 472), (454, 453, 469, 470), (452, 451, 467, 468), (463, 462, 478, 479), (450, 449, 465, 466), (461, 460, 476, 477), (459, 458, 474, 475), (457, 456, 472, 473), (472, 471, 487, 488), (470, 469, 485, 486), (468, 467, 483, 484), (479, 478, 494, 495), (466, 465, 481, 482), (477, 476, 492, 493), (475, 474, 490, 491), (473, 472, 488, 489), (471, 470, 486, 487), (469, 468, 484, 485), (464, 479, 495, 480), (467, 466, 482, 483), (478, 477, 493, 494), (465, 464, 480, 481), (476, 475, 491, 492), (474, 473, 489, 490), (489, 505, 506, 490), (487, 503, 504, 488), (485, 501, 502, 486), (483, 499, 500, 484), (494, 510, 511, 495), (481, 497, 498, 482), (492, 508, 509, 493), (490, 506, 507, 491), (488, 504, 505, 489), (486, 502, 503, 487), (484, 500, 501, 485), (495, 511, 496, 480), (482, 498, 499, 483), (493, 509, 510, 494), (491, 507, 508, 492), (497, 496, 511, 510, 509, 508, 507, 506, 505, 504, 503, 502, 501, 500, 499, 498), (112, 128, 129, 113), (401, 400, 416, 417), (297, 296, 295, 294, 293, 292, 291, 290, 289, 288, 303, 302, 301, 300, 299, 298), (401, 400, 415, 414, 413, 412, 411, 410, 409, 408, 407, 406, 405, 404, 403, 402), (161, 162, 163, 164, 165, 166, 167, 168, 169, 170, 171, 172, 173, 174, 175, 160), (480, 496, 497, 481)])
me_cylinder.polygons.foreach_set('use_smooth', [1, 1, 1, 1, 1, 1, 1, 1, 1, 1, 1, 1, 1, 1, 1, 1, 1, 1, 1, 1, 1, 1, 1, 1, 1, 1, 1, 1, 1, 1, 1, 1, 1, 1, 1, 1, 1, 1, 1, 1, 1, 1, 1, 1, 1, 1, 1, 1, 1, 1, 1, 1, 1, 1, 1, 1, 1, 1, 1, 1, 1, 1, 1, 1, 1, 1, 1, 1, 1, 1, 1, 1, 1, 1, 1, 1, 1, 1, 1, 1, 1, 1, 1, 1, 1, 1, 1, 1, 1, 1, 1, 1, 1, 1, 1, 1, 1, 1, 1, 1, 1, 1, 1, 1, 1, 1, 1, 1, 1, 1, 1, 1, 1, 1, 1, 1, 1, 1, 1, 1, 1, 1, 1, 1, 1, 1, 1, 1, 1, 1, 1, 1, 1, 1, 1, 1, 1, 1, 1, 1, 1, 1, 1, 1, 1, 1, 1, 1, 1, 1, 1, 1, 1, 1, 1, 1, 1, 1, 1, 1, 1, 1, 1, 1, 1, 1, 1, 1, 1, 1, 1, 1, 1, 1, 1, 1, 1, 1, 1, 1, 1, 1, 1, 1, 1, 1, 1, 1, 1, 1, 1, 1, 1, 1, 1, 1, 1, 1, 1, 1, 1, 1, 1, 1, 1, 1, 1, 1, 1, 1, 1, 1, 1, 1, 1, 1, 1, 1, 1, 1, 1, 1, 1, 1, 1, 1, 1, 1, 1, 1, 1, 1, 1, 1, 1, 1, 1, 1, 1, 1, 1, 1, 1, 1, 1, 1, 1, 1, 1, 1, 1, 1, 1, 1, 1, 1, 1, 1, 1, 1, 1, 1, 1, 1, 1, 1, 1, 1, 1, 1, 1, 1, 1, 1, 1, 1, 1, 1, 1, 1, 1, 1, 1, 1, 1, 1, 1, 1, 1, 1, 1, 1, 1, 1, 1, 1, 1, 1, 1, 1, 1, 1, 1, 1, 1, 1, 1, 1, 1, 1, 1, 1, 1, 1, 1, 1, 1, 1, 1, 1, 1, 1, 1, 1, 1, 1, 1, 1, 1, 1, 1, 1, 1, 1, 1, 1, 1, 1, 1, 1, 1, 1, 1, 1, 1, 1, 1, 1, 1, 1, 1, 1, 1, 1, 1, 1, 1, 1, 1, 1, 1, 1, 1, 1, 1, 1, 1, 1, 1, 1, 1, 1, 1, 1, 1, 1, 1, 1, 1, 1, 1, 1, 1, 1, 1, 1, 1, 1, 1, 1, 1, 1, 1, 1, 1, 1, 1, 1, 1, 1, 1, 1, 1, 1, 1, 1, 1, 1, 1, 1, 1, 1, 1, 1, 1, 1, 1, 1, 1, 1, 1, 1, 1, 1, 1, 1, 1, 1, 1, 1, 1, 1, 1, 1, 1, 1, 1, 1, 1, 1, 1, 1, 1, 1, 1, 1, 1, 1, 1, 1, 1, 1, 1, 1, 1, 1, 1, 1, 1, 1, 1, 1, 1, 1, 1, 1, 1, 1, 1, 1, 1, 1, 1, 1, 1, 1, 1, 1, 1, 1, 1, 1, 1, 1, 1, 1, 1, 1, 1, 1, 1, 1, 1, 1, 1, 1, 1, 0, 0, 0, 1])
_uv = me_cylinder.uv_layers.new(name='UVMap')
_uv.uv.foreach_set('vector', [0.2083, 0.111, 0.19, 0.06516, 0.2762, 0.04834, 0.2751, 0.09748, 0.2751, 0.09748, 0.2762, 0.04834, 0.3617, 0.06614, 0.3418, 0.111, 0.3418, 0.111, 0.3617, 0.06614, 0.4338, 0.1156, 0.3981, 0.1493, 0.3981, 0.1493, 0.4338, 0.1156, 0.4812, 0.1891, 0.4352, 0.2065, 0.4352, 0.2065, 0.4812, 0.1891, 0.4966, 0.2753, 0.4475, 0.2735, 0.4475, 0.2735, 0.4966, 0.2753, 0.4776, 0.3606, 0.433, 0.34, 0.433, 0.34, 0.4776, 0.3606, 0.4273, 0.4314, 0.3941, 0.3956, 0.3941, 0.3956, 0.4273, 0.4314, 0.3552, 0.4753, 0.3377, 0.4326, 0.3377, 0.4326, 0.3552, 0.4753, 0.2733, 0.4964, 0.2726, 0.4479, 0.2726, 0.4479, 0.2733, 0.4964, 0.1881, 0.4819, 0.2066, 0.4367, 0.2066, 0.4367, 0.1881, 0.4819, 0.115, 0.4349, 0.1498, 0.4003, 0.1498, 0.4003, 0.115, 0.4349, 0.06607, 0.3627, 0.1116, 0.3441, 0.1116, 0.3441, 0.06607, 0.3627, 0.049, 0.2766, 0.09874, 0.2773, 0.09874, 0.2773, 0.049, 0.2766, 0.06638, 0.1888, 0.1126, 0.2088, 0.4273, 0.4314, 0.4776, 0.3606, 0.4921, 0.3671, 0.438, 0.443, 0.1518, 0.1502, 0.1166, 0.1142, 0.19, 0.06516, 0.2083, 0.111, 0.1126, 0.2088, 0.06638, 0.1888, 0.1166, 0.1142, 0.1518, 0.1502, 0.2083, 0.111, 0.2751, 0.09748, 0.3418, 0.111, 0.3981, 0.1493, 0.4352, 0.2065, 0.4475, 0.2735, 0.433, 0.34, 0.3941, 0.3956, 0.3377, 0.4326, 0.2726, 0.4479, 0.2066, 0.4367, 0.1498, 0.4003, 0.1116, 0.3441, 0.09874, 0.2773, 0.1126, 0.2088, 0.1518, 0.1502, 0.1881, 0.4819, 0.2733, 0.4964, 0.2739, 0.5121, 0.1824, 0.4967, 0.3617, 0.06614, 0.2762, 0.04834, 0.2763, 0.03238, 0.368, 0.05151, 0.049, 0.2766, 0.06607, 0.3627, 0.05136, 0.3689, 0.03285, 0.2766, 0.4966, 0.2753, 0.4812, 0.1891, 0.496, 0.1833, 0.5125, 0.2756, 0.19, 0.06516, 0.1166, 0.1142, 0.1052, 0.1026, 0.184, 0.05031, 0.2762, 0.04834, 0.19, 0.06516, 0.184, 0.05031, 0.2763, 0.03238, 0.3552, 0.4753, 0.4273, 0.4314, 0.438, 0.443, 0.361, 0.489, 0.115, 0.4349, 0.1881, 0.4819, 0.1824, 0.4967, 0.104, 0.4462, 0.4338, 0.1156, 0.3617, 0.06614, 0.368, 0.05151, 0.4452, 0.1046, 0.06638, 0.1888, 0.049, 0.2766, 0.03285, 0.2766, 0.05135, 0.1825, 0.4776, 0.3606, 0.4966, 0.2753, 0.5125, 0.2756, 0.4921, 0.3671, 0.2733, 0.4964, 0.3552, 0.4753, 0.361, 0.489, 0.2739, 0.5121, 0.06607, 0.3627, 0.115, 0.4349, 0.104, 0.4462, 0.05136, 0.3689, 0.4812, 0.1891, 0.4338, 0.1156, 0.4452, 0.1046, 0.496, 0.1833, 0.1166, 0.1142, 0.06638, 0.1888, 0.05135, 0.1825, 0.1052, 0.1026, 0.4921, 0.3671, 0.5011, 0.3711, 0.4446, 0.4502, 0.438, 0.443, 0.496, 0.1833, 0.5053, 0.1797, 0.5225, 0.2758, 0.5125, 0.2756, 0.1052, 0.1026, 0.098, 0.09544, 0.1802, 0.04103, 0.184, 0.05031, 0.368, 0.05151, 0.372, 0.04235, 0.4524, 0.09761, 0.4452, 0.1046, 0.03285, 0.2766, 0.02276, 0.2766, 0.04193, 0.1786, 0.05135, 0.1825, 0.104, 0.4462, 0.09706, 0.4533, 0.04217, 0.3728, 0.05136, 0.3689, 0.2739, 0.5121, 0.2744, 0.5219, 0.1789, 0.5059, 0.1824, 0.4967, 0.438, 0.443, 0.4446, 0.4502, 0.3646, 0.4975, 0.361, 0.489, 0.5125, 0.2756, 0.5225, 0.2758, 0.5011, 0.3711, 0.4921, 0.3671, 0.638, 0.3803, 0.6388, 0.4267, 0.6363, 0.4268, 0.635, 0.3804, 0.4452, 0.1046, 0.4524, 0.09761, 0.5053, 0.1797, 0.496, 0.1833, 0.05135, 0.1825, 0.04193, 0.1786, 0.098, 0.09544, 0.1052, 0.1026, 0.2763, 0.03238, 0.2764, 0.0224, 0.372, 0.04235, 0.368, 0.05151, 0.05136, 0.3689, 0.04217, 0.3728, 0.02276, 0.2766, 0.03285, 0.2766, 0.1824, 0.4967, 0.1789, 0.5059, 0.09706, 0.4533, 0.104, 0.4462, 0.361, 0.489, 0.3646, 0.4975, 0.2744, 0.5219, 0.2739, 0.5121, 0.3646, 0.4975, 0.4446, 0.4502, 0.4498, 0.4557, 0.3673, 0.5039, 0.5011, 0.3711, 0.5225, 0.2758, 0.53, 0.276, 0.508, 0.3741, 0.5053, 0.1797, 0.4524, 0.09761, 0.4577, 0.09235, 0.5123, 0.1769, 0.098, 0.09544, 0.04193, 0.1786, 0.03481, 0.1756, 0.0926, 0.09002, 0.372, 0.04235, 0.2764, 0.0224, 0.2764, 0.01487, 0.3749, 0.03543, 0.02276, 0.2766, 0.04217, 0.3728, 0.03524, 0.3757, 0.01515, 0.2766, 0.09706, 0.4533, 0.1789, 0.5059, 0.1762, 0.5129, 0.09184, 0.4587, 0.2744, 0.5219, 0.3646, 0.4975, 0.3673, 0.5039, 0.2748, 0.5293, 0.4446, 0.4502, 0.5011, 0.3711, 0.508, 0.3741, 0.4498, 0.4557, 0.5225, 0.2758, 0.5053, 0.1797, 0.5123, 0.1769, 0.53, 0.276, 0.1802, 0.04103, 0.098, 0.09544, 0.0926, 0.09002, 0.1773, 0.03403, 0.4524, 0.09761, 0.372, 0.04235, 0.3749, 0.03543, 0.4577, 0.09235, 0.04193, 0.1786, 0.02276, 0.2766, 0.01515, 0.2766, 0.03481, 0.1756, 0.2764, 0.0224, 0.1802, 0.04103, 0.1773, 0.03403, 0.2764, 0.01487, 0.04217, 0.3728, 0.09706, 0.4533, 0.09184, 0.4587, 0.03524, 0.3757, 0.1789, 0.5059, 0.2744, 0.5219, 0.2748, 0.5293, 0.1762, 0.5129, 0.2748, 0.5293, 0.3673, 0.5039, 0.373, 0.5177, 0.2819, 0.544, 0.4498, 0.4557, 0.508, 0.3741, 0.5189, 0.3854, 0.464, 0.4623, 0.53, 0.276, 0.5123, 0.1769, 0.528, 0.177, 0.5447, 0.2704, 0.1773, 0.03403, 0.0926, 0.09002, 0.08643, 0.07542, 0.1663, 0.02263, 0.4577, 0.09235, 0.3749, 0.03543, 0.386, 0.02434, 0.4641, 0.07801, 0.03481, 0.1756, 0.01515, 0.2766, 0.0002028, 0.2707, 0.01874, 0.1755, 0.2764, 0.01487, 0.1773, 0.03403, 0.1772, 0.01827, 0.2706, 0.0002028, 0.03524, 0.3757, 0.09184, 0.4587, 0.07748, 0.4651, 0.02411, 0.3868, 0.1762, 0.5129, 0.2748, 0.5293, 0.2695, 0.544, 0.1765, 0.5285, 0.3673, 0.5039, 0.4498, 0.4557, 0.455, 0.4705, 0.373, 0.5177, 0.508, 0.3741, 0.53, 0.276, 0.5444, 0.2822, 0.5237, 0.3747, 0.5123, 0.1769, 0.4577, 0.09235, 0.4723, 0.0864, 0.5237, 0.1661, 0.0926, 0.09002, 0.03481, 0.1756, 0.02333, 0.1643, 0.07781, 0.0836, 0.3749, 0.03543, 0.2764, 0.01487, 0.2824, 0.0003377, 0.3752, 0.01973, 0.01515, 0.2766, 0.03524, 0.3757, 0.01945, 0.376, 0.0005132, 0.2826, 0.09184, 0.4587, 0.1762, 0.5129, 0.1655, 0.5243, 0.08594, 0.4732, 0.03487, 0.6431, 0.06252, 0.6618, 0.03291, 0.7335, 0.0002029, 0.7268, 0.1826, 0.5444, 0.1889, 0.5772, 0.1173, 0.6069, 0.09893, 0.579, 0.3569, 0.579, 0.3382, 0.6067, 0.2665, 0.5771, 0.2732, 0.5444, 0.4556, 0.7268, 0.4228, 0.7331, 0.3931, 0.6615, 0.421, 0.6431, 0.1826, 0.9998, 0.1893, 0.9671, 0.2669, 0.967, 0.2732, 0.9998, 0.421, 0.9011, 0.3933, 0.8824, 0.4229, 0.8107, 0.4556, 0.8174, 0.03487, 0.9011, 0.06274, 0.8827, 0.1176, 0.9375, 0.09893, 0.9651, 0.0002029, 0.7268, 0.03291, 0.7335, 0.03299, 0.8111, 0.0002028, 0.8174, 0.09893, 0.579, 0.1173, 0.6069, 0.06252, 0.6618, 0.03487, 0.6431, 0.2732, 0.5444, 0.2665, 0.5771, 0.1889, 0.5772, 0.1826, 0.5444, 0.421, 0.6431, 0.3931, 0.6615, 0.3382, 0.6067, 0.3569, 0.579, 0.184, 0.05031, 0.1802, 0.04103, 0.2764, 0.0224, 0.2763, 0.03238, 0.4556, 0.8174, 0.4229, 0.8107, 0.4228, 0.7331, 0.4556, 0.7268, 0.09893, 0.9651, 0.1176, 0.9375, 0.1893, 0.9671, 0.1826, 0.9998, 0.3569, 0.9651, 0.3385, 0.9373, 0.3933, 0.8824, 0.421, 0.9011, 0.0002028, 0.8174, 0.03299, 0.8111, 0.06274, 0.8827, 0.03487, 0.9011, 0.3385, 0.9373, 0.2669, 0.967, 0.2586, 0.9272, 0.3156, 0.9036, 0.03299, 0.8111, 0.03291, 0.7335, 0.07291, 0.7411, 0.07285, 0.8028, 0.06252, 0.6618, 0.1173, 0.6069, 0.1402, 0.6405, 0.09658, 0.6841, 0.1889, 0.5772, 0.2665, 0.5771, 0.2589, 0.6171, 0.1973, 0.617, 0.3382, 0.6067, 0.3931, 0.6615, 0.3595, 0.6844, 0.3159, 0.6407, 0.4228, 0.7331, 0.4229, 0.8107, 0.3829, 0.8031, 0.383, 0.7414, 0.1893, 0.9671, 0.1176, 0.9375, 0.14, 0.9034, 0.1969, 0.9271, 0.3933, 0.8824, 0.3385, 0.9373, 0.3156, 0.9036, 0.3593, 0.86, 0.06274, 0.8827, 0.03299, 0.8111, 0.07285, 0.8028, 0.09639, 0.8598, 0.03291, 0.7335, 0.06252, 0.6618, 0.09658, 0.6841, 0.07291, 0.7411, 0.1173, 0.6069, 0.1889, 0.5772, 0.1973, 0.617, 0.1402, 0.6405, 0.2665, 0.5771, 0.3382, 0.6067, 0.3159, 0.6407, 0.2589, 0.6171, 0.3931, 0.6615, 0.4228, 0.7331, 0.383, 0.7414, 0.3595, 0.6844, 0.2669, 0.967, 0.1893, 0.9671, 0.1969, 0.9271, 0.2586, 0.9272, 0.4229, 0.8107, 0.3933, 0.8824, 0.3593, 0.86, 0.3829, 0.8031, 0.1176, 0.9375, 0.06274, 0.8827, 0.09639, 0.8598, 0.14, 0.9034, 0.3593, 0.86, 0.2595, 0.7932, 0.2652, 0.7795, 0.3829, 0.8031, 0.09639, 0.8598, 0.1963, 0.7932, 0.2068, 0.8037, 0.14, 0.9034, 0.07291, 0.7411, 0.1906, 0.7647, 0.1906, 0.7795, 0.07285, 0.8028, 0.1402, 0.6405, 0.2068, 0.7405, 0.1963, 0.751, 0.09658, 0.6841, 0.2589, 0.6171, 0.2353, 0.7348, 0.2205, 0.7348, 0.1973, 0.617, 0.3595, 0.6844, 0.2595, 0.7509, 0.249, 0.7404, 0.3159, 0.6407, 0.2732, 0.9998, 0.2669, 0.967, 0.3385, 0.9373, 0.3569, 0.9651, 0.3829, 0.8031, 0.2652, 0.7795, 0.2652, 0.7647, 0.383, 0.7414, 0.14, 0.9034, 0.2068, 0.8037, 0.2205, 0.8094, 0.1969, 0.9271, 0.3156, 0.9036, 0.2491, 0.8037, 0.2595, 0.7932, 0.3593, 0.86, 0.07285, 0.8028, 0.1906, 0.7795, 0.1963, 0.7932, 0.09639, 0.8598, 0.09658, 0.6841, 0.1963, 0.751, 0.1906, 0.7647, 0.07291, 0.7411, 0.1973, 0.617, 0.2205, 0.7348, 0.2068, 0.7405, 0.1402, 0.6405, 0.3159, 0.6407, 0.249, 0.7404, 0.2353, 0.7348, 0.2589, 0.6171, 0.383, 0.7414, 0.2652, 0.7647, 0.2595, 0.7509, 0.3595, 0.6844, 0.1969, 0.9271, 0.2205, 0.8094, 0.2353, 0.8094, 0.2586, 0.9272, 0.6375, 0.7668, 0.6223, 0.7702, 0.6191, 0.754, 0.6332, 0.7508, 0.5603, 0.7742, 0.5449, 0.7728, 0.5468, 0.7564, 0.5613, 0.7577, 0.6069, 0.7727, 0.5914, 0.7742, 0.5903, 0.7577, 0.6047, 0.7563, 0.5295, 0.7703, 0.5143, 0.7669, 0.5184, 0.7509, 0.5325, 0.7541, 0.4993, 0.7625, 0.4847, 0.7572, 0.4907, 0.7417, 0.5044, 0.7468, 0.4703, 0.7511, 0.456, 0.7441, 0.4638, 0.7286, 0.4773, 0.7357, 0.6813, 0.7511, 0.667, 0.7571, 0.6609, 0.7418, 0.6744, 0.736, 0.6524, 0.7624, 0.6375, 0.7668, 0.6332, 0.7508, 0.6472, 0.7467, 0.5759, 0.7747, 0.5603, 0.7742, 0.5613, 0.7577, 0.5758, 0.7582, 0.6223, 0.7702, 0.6069, 0.7727, 0.6047, 0.7563, 0.6191, 0.754, 0.5449, 0.7728, 0.5295, 0.7703, 0.5325, 0.7541, 0.5468, 0.7564, 0.5914, 0.7742, 0.5759, 0.7747, 0.5758, 0.7582, 0.5903, 0.7577, 0.5143, 0.7669, 0.4993, 0.7625, 0.5044, 0.7468, 0.5184, 0.7509, 0.4847, 0.7572, 0.4703, 0.7511, 0.4773, 0.7357, 0.4907, 0.7417, 0.6952, 0.7446, 0.6813, 0.7511, 0.6744, 0.736, 0.6881, 0.7292, 0.667, 0.7571, 0.6524, 0.7624, 0.6472, 0.7467, 0.6609, 0.7418, 0.6472, 0.7467, 0.6332, 0.7508, 0.6287, 0.7337, 0.6416, 0.7299, 0.5758, 0.7582, 0.5613, 0.7577, 0.5624, 0.7401, 0.5758, 0.7406, 0.6191, 0.754, 0.6047, 0.7563, 0.6025, 0.7388, 0.6157, 0.7367, 0.5468, 0.7564, 0.5325, 0.7541, 0.5358, 0.7368, 0.549, 0.7389, 0.5903, 0.7577, 0.5758, 0.7582, 0.5758, 0.7406, 0.5891, 0.7401, 0.5184, 0.7509, 0.5044, 0.7468, 0.5099, 0.73, 0.5228, 0.7338, 0.4907, 0.7417, 0.4773, 0.7357, 0.4852, 0.7199, 0.4974, 0.7254, 0.6881, 0.7292, 0.6744, 0.736, 0.6665, 0.7198, 0.6785, 0.7134, 0.6609, 0.7418, 0.6472, 0.7467, 0.6416, 0.7299, 0.6542, 0.7253, 0.6332, 0.7508, 0.6191, 0.754, 0.6157, 0.7367, 0.6287, 0.7337, 0.5613, 0.7577, 0.5468, 0.7564, 0.549, 0.7389, 0.5624, 0.7401, 0.6047, 0.7563, 0.5903, 0.7577, 0.5891, 0.7401, 0.6025, 0.7388, 0.5325, 0.7541, 0.5184, 0.7509, 0.5228, 0.7338, 0.5358, 0.7368, 0.5044, 0.7468, 0.4907, 0.7417, 0.4974, 0.7254, 0.5099, 0.73, 0.4773, 0.7357, 0.4638, 0.7286, 0.4737, 0.7134, 0.4852, 0.7199, 0.6744, 0.736, 0.6609, 0.7418, 0.6542, 0.7253, 0.6665, 0.7198, 0.6763, 0.1818, 0.6692, 0.1913, 0.643, 0.167, 0.6466, 0.1627, 0.6606, 0.1995, 0.6508, 0.2061, 0.6337, 0.1741, 0.6386, 0.1709, 0.605, 0.2149, 0.5934, 0.2124, 0.6045, 0.1772, 0.6105, 0.1784, 0.6401, 0.2111, 0.6287, 0.2142, 0.6225, 0.1781, 0.6282, 0.1765, 0.5823, 0.208, 0.5721, 0.202, 0.5935, 0.1722, 0.5988, 0.1751, 0.563, 0.1943, 0.5552, 0.1852, 0.5844, 0.1644, 0.5887, 0.1686, 0.5492, 0.1749, 0.5451, 0.1635, 0.5781, 0.1549, 0.5808, 0.1597, 0.6817, 0.1709, 0.6763, 0.1818, 0.6466, 0.1627, 0.6495, 0.1581, 0.6692, 0.1913, 0.6606, 0.1995, 0.6386, 0.1709, 0.643, 0.167, 0.6169, 0.2155, 0.605, 0.2149, 0.6105, 0.1784, 0.6165, 0.1787, 0.6508, 0.2061, 0.6401, 0.2111, 0.6282, 0.1765, 0.6337, 0.1741, 0.5934, 0.2124, 0.5823, 0.208, 0.5988, 0.1751, 0.6045, 0.1772, 0.6287, 0.2142, 0.6169, 0.2155, 0.6165, 0.1787, 0.6225, 0.1781, 0.5721, 0.202, 0.563, 0.1943, 0.5887, 0.1686, 0.5935, 0.1722, 0.5552, 0.1852, 0.5492, 0.1749, 0.5808, 0.1597, 0.5844, 0.1644, 0.685, 0.1586, 0.6817, 0.1709, 0.6495, 0.1581, 0.6515, 0.1534, 0.6495, 0.1581, 0.6466, 0.1627, 0.6392, 0.1567, 0.6418, 0.1531, 0.643, 0.167, 0.6386, 0.1709, 0.6328, 0.1629, 0.6362, 0.1601, 0.6165, 0.1787, 0.6105, 0.1784, 0.6118, 0.1684, 0.6163, 0.1687, 0.6337, 0.1741, 0.6282, 0.1765, 0.625, 0.1671, 0.6291, 0.1653, 0.6045, 0.1772, 0.5988, 0.1751, 0.6031, 0.1658, 0.6074, 0.1675, 0.6225, 0.1781, 0.6165, 0.1787, 0.6163, 0.1687, 0.6207, 0.1682, 0.5935, 0.1722, 0.5887, 0.1686, 0.5955, 0.1607, 0.5991, 0.1636, 0.5844, 0.1644, 0.5808, 0.1597, 0.589, 0.1534, 0.5921, 0.1573, 0.6515, 0.1534, 0.6495, 0.1581, 0.6418, 0.1531, 0.6441, 0.1493, 0.6466, 0.1627, 0.643, 0.167, 0.6362, 0.1601, 0.6392, 0.1567, 0.6386, 0.1709, 0.6337, 0.1741, 0.6291, 0.1653, 0.6328, 0.1629, 0.6105, 0.1784, 0.6045, 0.1772, 0.6074, 0.1675, 0.6118, 0.1684, 0.6282, 0.1765, 0.6225, 0.1781, 0.6207, 0.1682, 0.625, 0.1671, 0.5988, 0.1751, 0.5935, 0.1722, 0.5991, 0.1636, 0.6031, 0.1658, 0.5887, 0.1686, 0.5844, 0.1644, 0.5921, 0.1573, 0.5955, 0.1607, 0.5808, 0.1597, 0.5781, 0.1549, 0.586, 0.1493, 0.589, 0.1534, 0.5378, 0.6408, 0.5425, 0.6409, 0.5499, 0.6773, 0.5306, 0.6772, 0.547, 0.6391, 0.5505, 0.6358, 0.5814, 0.6563, 0.5677, 0.6699, 0.5524, 0.6314, 0.5525, 0.6266, 0.5889, 0.6192, 0.5889, 0.6385, 0.5381, 0.6166, 0.5337, 0.6183, 0.513, 0.5875, 0.5308, 0.5801, 0.5507, 0.6221, 0.5474, 0.6186, 0.568, 0.5876, 0.5816, 0.6013, 0.5302, 0.6217, 0.5283, 0.6261, 0.4918, 0.6189, 0.4993, 0.6011, 0.5282, 0.6309, 0.53, 0.6354, 0.4991, 0.6561, 0.4918, 0.6383, 0.5334, 0.6388, 0.5378, 0.6408, 0.5306, 0.6772, 0.5127, 0.6698, 0.5425, 0.6409, 0.547, 0.6391, 0.5677, 0.6699, 0.5499, 0.6773, 0.5505, 0.6358, 0.5524, 0.6314, 0.5889, 0.6385, 0.5814, 0.6563, 0.5429, 0.6167, 0.5381, 0.6166, 0.5308, 0.5801, 0.5501, 0.5802, 0.5525, 0.6266, 0.5507, 0.6221, 0.5816, 0.6013, 0.5889, 0.6192, 0.5337, 0.6183, 0.5302, 0.6217, 0.4993, 0.6011, 0.513, 0.5875, 0.5474, 0.6186, 0.5429, 0.6167, 0.5501, 0.5802, 0.568, 0.5876, 0.5283, 0.6261, 0.5282, 0.6309, 0.4918, 0.6383, 0.4918, 0.6189, 0.53, 0.6354, 0.5334, 0.6388, 0.5127, 0.6698, 0.4991, 0.6561, 0.5127, 0.6698, 0.5306, 0.6772, 0.526, 0.7008, 0.4995, 0.6898, 0.5499, 0.6773, 0.5677, 0.6699, 0.5811, 0.6898, 0.5547, 0.7008, 0.5814, 0.6563, 0.5889, 0.6385, 0.6124, 0.6431, 0.6014, 0.6696, 0.5501, 0.5802, 0.5308, 0.5801, 0.526, 0.5566, 0.5547, 0.5566, 0.5889, 0.6192, 0.5816, 0.6013, 0.6015, 0.5879, 0.6125, 0.6144, 0.513, 0.5875, 0.4993, 0.6011, 0.4792, 0.5879, 0.4995, 0.5676, 0.568, 0.5876, 0.5501, 0.5802, 0.5547, 0.5566, 0.5812, 0.5676, 0.4918, 0.6189, 0.4918, 0.6383, 0.4683, 0.6431, 0.4682, 0.6144, 0.4991, 0.6561, 0.5127, 0.6698, 0.4995, 0.6898, 0.4793, 0.6696, 0.5306, 0.6772, 0.5499, 0.6773, 0.5547, 0.7008, 0.526, 0.7008, 0.5677, 0.6699, 0.5814, 0.6563, 0.6014, 0.6696, 0.5811, 0.6898, 0.5889, 0.6385, 0.5889, 0.6192, 0.6125, 0.6144, 0.6124, 0.6431, 0.5308, 0.5801, 0.513, 0.5875, 0.4995, 0.5676, 0.526, 0.5566, 0.5816, 0.6013, 0.568, 0.5876, 0.5812, 0.5676, 0.6015, 0.5879, 0.4993, 0.6011, 0.4918, 0.6189, 0.4682, 0.6144, 0.4792, 0.5879, 0.4918, 0.6383, 0.4991, 0.6561, 0.4793, 0.6696, 0.4683, 0.6431, 0.4793, 0.6696, 0.4995, 0.6898, 0.4963, 0.6947, 0.4744, 0.6729, 0.526, 0.7008, 0.5547, 0.7008, 0.5559, 0.7065, 0.5249, 0.7065, 0.5811, 0.6898, 0.6014, 0.6696, 0.6063, 0.6728, 0.5845, 0.6947, 0.6124, 0.6431, 0.6125, 0.6144, 0.6182, 0.6132, 0.6182, 0.6442, 0.526, 0.5566, 0.4995, 0.5676, 0.4962, 0.5627, 0.5248, 0.5508, 0.6015, 0.5879, 0.5812, 0.5676, 0.5844, 0.5627, 0.6063, 0.5846, 0.4792, 0.5879, 0.4682, 0.6144, 0.4625, 0.6133, 0.4743, 0.5847, 0.4683, 0.6431, 0.4793, 0.6696, 0.4744, 0.6729, 0.4625, 0.6443, 0.4995, 0.6898, 0.526, 0.7008, 0.5249, 0.7065, 0.4963, 0.6947, 0.5547, 0.7008, 0.5811, 0.6898, 0.5845, 0.6947, 0.5559, 0.7065, 0.6014, 0.6696, 0.6124, 0.6431, 0.6182, 0.6442, 0.6063, 0.6728, 0.5547, 0.5566, 0.526, 0.5566, 0.5248, 0.5508, 0.5558, 0.5508, 0.6125, 0.6144, 0.6015, 0.5879, 0.6063, 0.5846, 0.6182, 0.6132, 0.4995, 0.5676, 0.4792, 0.5879, 0.4743, 0.5847, 0.4962, 0.5627, 0.5812, 0.5676, 0.5547, 0.5566, 0.5558, 0.5508, 0.5844, 0.5627, 0.4682, 0.6144, 0.4683, 0.6431, 0.4625, 0.6443, 0.4625, 0.6133, 0.4625, 0.6443, 0.4744, 0.6729, 0.4689, 0.6765, 0.4561, 0.6455, 0.4963, 0.6947, 0.5249, 0.7065, 0.5236, 0.713, 0.4926, 0.7002, 0.5559, 0.7065, 0.5845, 0.6947, 0.588, 0.7002, 0.5571, 0.713, 0.6063, 0.6728, 0.6182, 0.6442, 0.6246, 0.6455, 0.6118, 0.6765, 0.5558, 0.5508, 0.5248, 0.5508, 0.5236, 0.5444, 0.5571, 0.5444, 0.6182, 0.6132, 0.6063, 0.5846, 0.6119, 0.581, 0.6247, 0.612, 0.4962, 0.5627, 0.4743, 0.5847, 0.4688, 0.581, 0.4926, 0.5572, 0.5844, 0.5627, 0.5558, 0.5508, 0.5571, 0.5444, 0.5881, 0.5572, 0.4625, 0.6133, 0.4625, 0.6443, 0.4561, 0.6455, 0.456, 0.612, 0.4744, 0.6729, 0.4963, 0.6947, 0.4926, 0.7002, 0.4689, 0.6765, 0.5249, 0.7065, 0.5559, 0.7065, 0.5571, 0.713, 0.5236, 0.713, 0.5845, 0.6947, 0.6063, 0.6728, 0.6118, 0.6765, 0.588, 0.7002, 0.6182, 0.6442, 0.6182, 0.6132, 0.6247, 0.612, 0.6246, 0.6455, 0.5248, 0.5508, 0.4962, 0.5627, 0.4926, 0.5572, 0.5236, 0.5444, 0.6063, 0.5846, 0.5844, 0.5627, 0.5881, 0.5572, 0.6119, 0.581, 0.4743, 0.5847, 0.4625, 0.6133, 0.456, 0.612, 0.4688, 0.581, 0.6615, 0.1375, 0.6342, 0.1488, 0.6326, 0.141, 0.657, 0.1309, 0.5451, 0.08927, 0.5451, 0.0597, 0.553, 0.06124, 0.553, 0.08766, 0.5564, 0.03239, 0.5774, 0.0115, 0.5819, 0.01817, 0.5632, 0.03683, 0.6046, 0.0002028, 0.6342, 0.0002028, 0.6327, 0.008105, 0.6063, 0.008088, 0.6615, 0.01151, 0.6824, 0.03241, 0.6757, 0.03692, 0.6571, 0.01823, 0.6937, 0.05972, 0.6937, 0.08929, 0.6858, 0.08776, 0.6858, 0.06133, 0.6046, 0.1488, 0.5773, 0.1375, 0.5817, 0.1308, 0.6062, 0.1409, 0.6824, 0.1166, 0.6615, 0.1375, 0.657, 0.1309, 0.6757, 0.1122, 0.5564, 0.1166, 0.5451, 0.08927, 0.553, 0.08766, 0.5631, 0.1121, 0.5451, 0.0597, 0.5564, 0.03239, 0.5632, 0.03683, 0.553, 0.06124, 0.5774, 0.0115, 0.6046, 0.0002028, 0.6063, 0.008088, 0.5819, 0.01817, 0.6342, 0.0002028, 0.6615, 0.01151, 0.6571, 0.01823, 0.6327, 0.008105, 0.6824, 0.03241, 0.6937, 0.05972, 0.6858, 0.06133, 0.6757, 0.03692, 0.6342, 0.1488, 0.6046, 0.1488, 0.6062, 0.1409, 0.6326, 0.141, 0.6937, 0.08929, 0.6824, 0.1166, 0.6757, 0.1122, 0.6858, 0.08776, 0.5773, 0.1375, 0.5564, 0.1166, 0.5631, 0.1121, 0.5817, 0.1308, 0.6757, 0.1122, 0.657, 0.1309, 0.6263, 0.08499, 0.6298, 0.08157, 0.5631, 0.1121, 0.553, 0.08766, 0.6071, 0.07682, 0.6089, 0.08135, 0.553, 0.06124, 0.5632, 0.03683, 0.6091, 0.06745, 0.6072, 0.07194, 0.5819, 0.01817, 0.6063, 0.008088, 0.6171, 0.06222, 0.6126, 0.06405, 0.6327, 0.008105, 0.6571, 0.01823, 0.6265, 0.06417, 0.622, 0.06226, 0.6757, 0.03692, 0.6858, 0.06133, 0.6317, 0.07219, 0.6299, 0.06765, 0.6326, 0.141, 0.6062, 0.1409, 0.6168, 0.08676, 0.6217, 0.08681, 0.6858, 0.08776, 0.6757, 0.1122, 0.6298, 0.08157, 0.6317, 0.07707, 0.5817, 0.1308, 0.5631, 0.1121, 0.6089, 0.08135, 0.6123, 0.08484, 0.657, 0.1309, 0.6326, 0.141, 0.6217, 0.08681, 0.6263, 0.08499, 0.553, 0.08766, 0.553, 0.06124, 0.6072, 0.07194, 0.6071, 0.07682, 0.5632, 0.03683, 0.5819, 0.01817, 0.6126, 0.06405, 0.6091, 0.06745, 0.6063, 0.008088, 0.6327, 0.008105, 0.622, 0.06226, 0.6171, 0.06222, 0.6571, 0.01823, 0.6757, 0.03692, 0.6299, 0.06765, 0.6265, 0.06417, 0.6858, 0.06133, 0.6858, 0.08776, 0.6317, 0.07707, 0.6317, 0.07219, 0.6062, 0.1409, 0.5817, 0.1308, 0.6123, 0.08484, 0.6168, 0.08676, 0.5851, 0.3074, 0.5851, 0.3776, 0.5815, 0.3776, 0.5801, 0.3074, 0.5551, 0.3091, 0.5633, 0.3789, 0.5597, 0.3793, 0.5501, 0.3098, 0.6252, 0.3105, 0.6142, 0.3799, 0.6106, 0.3793, 0.6202, 0.3098, 0.5902, 0.3074, 0.5888, 0.3776, 0.5851, 0.3776, 0.5851, 0.3074, 0.5751, 0.3076, 0.5778, 0.3777, 0.5742, 0.3779, 0.5701, 0.3078, 0.6002, 0.3078, 0.5961, 0.3779, 0.5924, 0.3777, 0.5952, 0.3076, 0.6102, 0.3086, 0.6033, 0.3785, 0.5997, 0.3782, 0.6052, 0.3082, 0.6202, 0.3098, 0.6106, 0.3793, 0.607, 0.3789, 0.6152, 0.3091, 0.5501, 0.3098, 0.5597, 0.3793, 0.5561, 0.3799, 0.5451, 0.3105, 0.56, 0.3086, 0.5669, 0.3785, 0.5633, 0.3789, 0.5551, 0.3091, 0.5651, 0.3082, 0.5706, 0.3782, 0.5669, 0.3785, 0.56, 0.3086, 0.5952, 0.3076, 0.5924, 0.3777, 0.5888, 0.3776, 0.5902, 0.3074, 0.5801, 0.3074, 0.5815, 0.3776, 0.5778, 0.3777, 0.5751, 0.3076, 0.6052, 0.3082, 0.5997, 0.3782, 0.5961, 0.3779, 0.6002, 0.3078, 0.6152, 0.3091, 0.607, 0.3789, 0.6033, 0.3785, 0.6102, 0.3086, 0.5701, 0.3078, 0.5742, 0.3779, 0.5706, 0.3782, 0.5651, 0.3082, 0.5974, 0.266, 0.5987, 0.2632, 0.6161, 0.2665, 0.6122, 0.2758, 0.5987, 0.26, 0.5976, 0.2571, 0.6123, 0.2472, 0.6161, 0.2565, 0.5864, 0.2547, 0.5842, 0.2569, 0.5692, 0.247, 0.5764, 0.2399, 0.5954, 0.2548, 0.5925, 0.2536, 0.5959, 0.2361, 0.6052, 0.24, 0.5829, 0.2598, 0.5828, 0.2629, 0.5653, 0.2665, 0.5653, 0.2564, 0.5894, 0.2535, 0.5864, 0.2547, 0.5764, 0.2399, 0.5858, 0.236, 0.584, 0.2658, 0.5862, 0.2681, 0.5764, 0.283, 0.5692, 0.2759, 0.589, 0.2693, 0.5922, 0.2694, 0.5958, 0.2868, 0.5857, 0.2868, 0.5952, 0.2682, 0.5974, 0.266, 0.6122, 0.2758, 0.6051, 0.2829, 0.5987, 0.2632, 0.5987, 0.26, 0.6161, 0.2565, 0.6161, 0.2665, 0.5976, 0.2571, 0.5954, 0.2548, 0.6052, 0.24, 0.6123, 0.2472, 0.5842, 0.2569, 0.5829, 0.2598, 0.5653, 0.2564, 0.5692, 0.247, 0.5925, 0.2536, 0.5894, 0.2535, 0.5858, 0.236, 0.5959, 0.2361, 0.5828, 0.2629, 0.584, 0.2658, 0.5692, 0.2759, 0.5653, 0.2665, 0.5862, 0.2681, 0.589, 0.2693, 0.5857, 0.2868, 0.5764, 0.283, 0.5922, 0.2694, 0.5952, 0.2682, 0.6051, 0.2829, 0.5958, 0.2868, 0.6051, 0.2829, 0.6122, 0.2758, 0.6216, 0.282, 0.6114, 0.2922, 0.6161, 0.2665, 0.6161, 0.2565, 0.6272, 0.2542, 0.6271, 0.2687, 0.6123, 0.2472, 0.6052, 0.24, 0.6114, 0.2306, 0.6216, 0.2408, 0.5692, 0.247, 0.5653, 0.2564, 0.5542, 0.2543, 0.5598, 0.2408, 0.5959, 0.2361, 0.5858, 0.236, 0.5835, 0.225, 0.598, 0.225, 0.5653, 0.2665, 0.5692, 0.2759, 0.5598, 0.2823, 0.5542, 0.2688, 0.5764, 0.283, 0.5857, 0.2868, 0.5836, 0.2979, 0.5702, 0.2924, 0.5958, 0.2868, 0.6051, 0.2829, 0.6114, 0.2922, 0.5981, 0.2977, 0.6122, 0.2758, 0.6161, 0.2665, 0.6271, 0.2687, 0.6216, 0.282, 0.6161, 0.2565, 0.6123, 0.2472, 0.6216, 0.2408, 0.6272, 0.2542, 0.5764, 0.2399, 0.5692, 0.247, 0.5598, 0.2408, 0.5701, 0.2305, 0.6052, 0.24, 0.5959, 0.2361, 0.598, 0.225, 0.6114, 0.2306, 0.5653, 0.2564, 0.5653, 0.2665, 0.5542, 0.2688, 0.5542, 0.2543, 0.5858, 0.236, 0.5764, 0.2399, 0.5701, 0.2305, 0.5835, 0.225, 0.5692, 0.2759, 0.5764, 0.283, 0.5702, 0.2924, 0.5598, 0.2823, 0.5857, 0.2868, 0.5958, 0.2868, 0.5981, 0.2977, 0.5836, 0.2979, 0.5981, 0.2977, 0.6114, 0.2922, 0.614, 0.2959, 0.5991, 0.3021, 0.6216, 0.282, 0.6271, 0.2687, 0.6316, 0.2694, 0.6254, 0.2844, 0.6272, 0.2542, 0.6216, 0.2408, 0.6253, 0.2382, 0.6316, 0.2532, 0.5701, 0.2305, 0.5598, 0.2408, 0.556, 0.2384, 0.5675, 0.2268, 0.6114, 0.2306, 0.598, 0.225, 0.5988, 0.2205, 0.6139, 0.2268, 0.5542, 0.2543, 0.5542, 0.2688, 0.5498, 0.2698, 0.5497, 0.2535, 0.5835, 0.225, 0.5701, 0.2305, 0.5675, 0.2268, 0.5825, 0.2205, 0.5598, 0.2823, 0.5702, 0.2924, 0.5678, 0.2962, 0.5561, 0.2849, 0.5836, 0.2979, 0.5981, 0.2977, 0.5991, 0.3021, 0.5829, 0.3024, 0.6114, 0.2922, 0.6216, 0.282, 0.6254, 0.2844, 0.614, 0.2959, 0.6271, 0.2687, 0.6272, 0.2542, 0.6316, 0.2532, 0.6316, 0.2694, 0.6216, 0.2408, 0.6114, 0.2306, 0.6139, 0.2268, 0.6253, 0.2382, 0.5598, 0.2408, 0.5542, 0.2543, 0.5497, 0.2535, 0.556, 0.2384, 0.598, 0.225, 0.5835, 0.225, 0.5825, 0.2205, 0.5988, 0.2205, 0.5542, 0.2688, 0.5598, 0.2823, 0.5561, 0.2849, 0.5498, 0.2698, 0.5702, 0.2924, 0.5836, 0.2979, 0.5829, 0.3024, 0.5678, 0.2962, 0.5829, 0.3024, 0.5991, 0.3021, 0.5999, 0.3068, 0.5819, 0.307, 0.614, 0.2959, 0.6254, 0.2844, 0.6292, 0.2871, 0.6165, 0.2998, 0.6316, 0.2694, 0.6316, 0.2532, 0.6362, 0.2524, 0.6362, 0.2705, 0.6253, 0.2382, 0.6139, 0.2268, 0.6166, 0.2229, 0.6293, 0.2357, 0.556, 0.2384, 0.5497, 0.2535, 0.5451, 0.2524, 0.5521, 0.2356, 0.5988, 0.2205, 0.5825, 0.2205, 0.5817, 0.2159, 0.5999, 0.2159, 0.5498, 0.2698, 0.5561, 0.2849, 0.5521, 0.2875, 0.5451, 0.2706, 0.5678, 0.2962, 0.5829, 0.3024, 0.5819, 0.307, 0.5651, 0.3001, 0.5991, 0.3021, 0.614, 0.2959, 0.6165, 0.2998, 0.5999, 0.3068, 0.6254, 0.2844, 0.6316, 0.2694, 0.6362, 0.2705, 0.6292, 0.2871, 0.6316, 0.2532, 0.6253, 0.2382, 0.6293, 0.2357, 0.6362, 0.2524, 0.5675, 0.2268, 0.556, 0.2384, 0.5521, 0.2356, 0.5649, 0.2228, 0.6139, 0.2268, 0.5988, 0.2205, 0.5999, 0.2159, 0.6166, 0.2229, 0.5497, 0.2535, 0.5498, 0.2698, 0.5451, 0.2706, 0.5451, 0.2524, 0.5825, 0.2205, 0.5675, 0.2268, 0.5649, 0.2228, 0.5817, 0.2159, 0.5561, 0.2849, 0.5678, 0.2962, 0.5651, 0.3001, 0.5521, 0.2875, 0.5451, 0.4102, 0.5508, 0.3965, 0.5543, 0.3988, 0.5493, 0.411, 0.5613, 0.386, 0.575, 0.3803, 0.5759, 0.3845, 0.5637, 0.3895, 0.5899, 0.3803, 0.6036, 0.386, 0.6013, 0.3895, 0.5891, 0.3845, 0.6141, 0.3965, 0.6198, 0.4102, 0.6156, 0.4111, 0.6106, 0.3989, 0.5899, 0.455, 0.575, 0.455, 0.5758, 0.4508, 0.589, 0.4508, 0.6198, 0.4251, 0.6141, 0.4388, 0.6106, 0.4364, 0.6156, 0.4243, 0.5613, 0.4493, 0.5508, 0.4388, 0.5543, 0.4364, 0.5636, 0.4458, 0.6036, 0.4493, 0.5899, 0.455, 0.589, 0.4508, 0.6012, 0.4458, 0.5451, 0.4251, 0.5451, 0.4102, 0.5493, 0.411, 0.5493, 0.4242, 0.5508, 0.3965, 0.5613, 0.386, 0.5637, 0.3895, 0.5543, 0.3988, 0.575, 0.3803, 0.5899, 0.3803, 0.5891, 0.3845, 0.5759, 0.3845, 0.6036, 0.386, 0.6141, 0.3965, 0.6106, 0.3989, 0.6013, 0.3895, 0.6198, 0.4102, 0.6198, 0.4251, 0.6156, 0.4243, 0.6156, 0.4111, 0.575, 0.455, 0.5613, 0.4493, 0.5636, 0.4458, 0.5758, 0.4508, 0.6141, 0.4388, 0.6036, 0.4493, 0.6012, 0.4458, 0.6106, 0.4364, 0.5508, 0.4388, 0.5451, 0.4251, 0.5493, 0.4242, 0.5543, 0.4364, 0.6012, 0.4458, 0.589, 0.4508, 0.5838, 0.4248, 0.5864, 0.4237, 0.5493, 0.4242, 0.5493, 0.411, 0.5754, 0.4161, 0.5753, 0.419, 0.5543, 0.3988, 0.5637, 0.3895, 0.5785, 0.4115, 0.5765, 0.4135, 0.5759, 0.3845, 0.5891, 0.3845, 0.584, 0.4105, 0.5811, 0.4105, 0.6013, 0.3895, 0.6106, 0.3989, 0.5885, 0.4137, 0.5866, 0.4117, 0.6156, 0.4111, 0.6156, 0.4243, 0.5895, 0.4192, 0.5896, 0.4163, 0.5758, 0.4508, 0.5636, 0.4458, 0.5783, 0.4236, 0.5809, 0.4248, 0.6106, 0.4364, 0.6012, 0.4458, 0.5864, 0.4237, 0.5884, 0.4218, 0.5543, 0.4364, 0.5493, 0.4242, 0.5753, 0.419, 0.5764, 0.4216, 0.5493, 0.411, 0.5543, 0.3988, 0.5765, 0.4135, 0.5754, 0.4161, 0.5637, 0.3895, 0.5759, 0.3845, 0.5811, 0.4105, 0.5785, 0.4115, 0.5891, 0.3845, 0.6013, 0.3895, 0.5866, 0.4117, 0.584, 0.4105, 0.6106, 0.3989, 0.6156, 0.4111, 0.5896, 0.4163, 0.5885, 0.4137, 0.589, 0.4508, 0.5758, 0.4508, 0.5809, 0.4248, 0.5838, 0.4248, 0.6156, 0.4243, 0.6106, 0.4364, 0.5884, 0.4218, 0.5895, 0.4192, 0.5636, 0.4458, 0.5543, 0.4364, 0.5764, 0.4216, 0.5783, 0.4236, 0.6261, 0.3808, 0.6286, 0.4271, 0.6261, 0.4272, 0.6232, 0.3809, 0.6528, 0.3804, 0.6515, 0.4268, 0.649, 0.4267, 0.6498, 0.3803, 0.6587, 0.3806, 0.6566, 0.427, 0.6541, 0.4268, 0.6558, 0.3805, 0.6646, 0.3809, 0.6617, 0.4272, 0.6592, 0.4271, 0.6617, 0.3808, 0.6232, 0.3809, 0.6261, 0.4272, 0.6235, 0.4274, 0.6202, 0.3811, 0.6291, 0.3806, 0.6312, 0.427, 0.6286, 0.4271, 0.6261, 0.3808, 0.635, 0.3804, 0.6363, 0.4268, 0.6337, 0.4268, 0.632, 0.3805, 0.6498, 0.3803, 0.649, 0.4267, 0.6464, 0.4267, 0.6469, 0.3803, 0.6558, 0.3805, 0.6541, 0.4268, 0.6515, 0.4268, 0.6528, 0.3804, 0.6617, 0.3808, 0.6592, 0.4271, 0.6566, 0.427, 0.6587, 0.3806, 0.6676, 0.3811, 0.6643, 0.4274, 0.6617, 0.4272, 0.6646, 0.3809, 0.6409, 0.3803, 0.6413, 0.4267, 0.6388, 0.4267, 0.638, 0.3803, 0.632, 0.3805, 0.6337, 0.4268, 0.6312, 0.427, 0.6291, 0.3806, 0.6469, 0.3803, 0.6464, 0.4267, 0.6439, 0.4267, 0.6439, 0.3803, 0.6436, 0.4843, 0.6436, 0.4823, 0.654, 0.4802, 0.6539, 0.4863, 0.6377, 0.4781, 0.6359, 0.4788, 0.63, 0.4701, 0.6356, 0.4678, 0.6429, 0.4804, 0.6416, 0.479, 0.6474, 0.4702, 0.6517, 0.4746, 0.6344, 0.4802, 0.6336, 0.482, 0.6232, 0.48, 0.6256, 0.4744, 0.6398, 0.4781, 0.6377, 0.4781, 0.6356, 0.4678, 0.6417, 0.4678, 0.6335, 0.484, 0.6342, 0.4859, 0.6255, 0.4918, 0.6232, 0.4861, 0.6356, 0.4874, 0.6374, 0.4882, 0.6354, 0.4985, 0.6298, 0.4962, 0.6394, 0.4883, 0.6413, 0.4876, 0.6472, 0.4963, 0.6415, 0.4986, 0.6428, 0.4862, 0.6436, 0.4843, 0.6539, 0.4863, 0.6516, 0.492, 0.6436, 0.4823, 0.6429, 0.4804, 0.6517, 0.4746, 0.654, 0.4802, 0.6359, 0.4788, 0.6344, 0.4802, 0.6256, 0.4744, 0.63, 0.4701, 0.6416, 0.479, 0.6398, 0.4781, 0.6417, 0.4678, 0.6474, 0.4702, 0.6336, 0.482, 0.6335, 0.484, 0.6232, 0.4861, 0.6232, 0.48, 0.6342, 0.4859, 0.6356, 0.4874, 0.6298, 0.4962, 0.6255, 0.4918, 0.6374, 0.4882, 0.6394, 0.4883, 0.6415, 0.4986, 0.6354, 0.4985, 0.6413, 0.4876, 0.6428, 0.4862, 0.6516, 0.492, 0.6472, 0.4963, 0.6516, 0.492, 0.6539, 0.4863, 0.6592, 0.4874, 0.6561, 0.495, 0.654, 0.4802, 0.6517, 0.4746, 0.6562, 0.4716, 0.6593, 0.4792, 0.63, 0.4701, 0.6256, 0.4744, 0.6211, 0.4714, 0.627, 0.4656, 0.6474, 0.4702, 0.6417, 0.4678, 0.6428, 0.4625, 0.6504, 0.4657, 0.6232, 0.48, 0.6232, 0.4861, 0.6179, 0.4872, 0.6179, 0.479, 0.6255, 0.4918, 0.6298, 0.4962, 0.6268, 0.5007, 0.621, 0.4948, 0.6354, 0.4985, 0.6415, 0.4986, 0.6426, 0.5039, 0.6344, 0.5039, 0.6472, 0.4963, 0.6516, 0.492, 0.6561, 0.495, 0.6502, 0.5008, 0.6539, 0.4863, 0.654, 0.4802, 0.6593, 0.4792, 0.6592, 0.4874, 0.6356, 0.4678, 0.63, 0.4701, 0.627, 0.4656, 0.6346, 0.4625, 0.6517, 0.4746, 0.6474, 0.4702, 0.6504, 0.4657, 0.6562, 0.4716, 0.6256, 0.4744, 0.6232, 0.48, 0.6179, 0.479, 0.6211, 0.4714, 0.6417, 0.4678, 0.6356, 0.4678, 0.6346, 0.4625, 0.6428, 0.4625, 0.6232, 0.4861, 0.6255, 0.4918, 0.621, 0.4948, 0.6179, 0.4872, 0.6298, 0.4962, 0.6354, 0.4985, 0.6344, 0.5039, 0.6268, 0.5007, 0.6415, 0.4986, 0.6472, 0.4963, 0.6502, 0.5008, 0.6426, 0.5039, 0.6502, 0.5008, 0.6561, 0.495, 0.6594, 0.4971, 0.6525, 0.504, 0.6592, 0.4874, 0.6593, 0.4792, 0.6631, 0.4783, 0.6631, 0.4881, 0.6346, 0.4625, 0.627, 0.4656, 0.6247, 0.4623, 0.6337, 0.4586, 0.6562, 0.4716, 0.6504, 0.4657, 0.6525, 0.4624, 0.6594, 0.4693, 0.6211, 0.4714, 0.6179, 0.479, 0.614, 0.4783, 0.6177, 0.4692, 0.6428, 0.4625, 0.6346, 0.4625, 0.6337, 0.4586, 0.6435, 0.4586, 0.6179, 0.4872, 0.621, 0.4948, 0.6177, 0.4971, 0.614, 0.4881, 0.6268, 0.5007, 0.6344, 0.5039, 0.6337, 0.5078, 0.6246, 0.504, 0.6426, 0.5039, 0.6502, 0.5008, 0.6525, 0.504, 0.6435, 0.5078, 0.6561, 0.495, 0.6592, 0.4874, 0.6631, 0.4881, 0.6594, 0.4971, 0.6593, 0.4792, 0.6562, 0.4716, 0.6594, 0.4693, 0.6631, 0.4783, 0.627, 0.4656, 0.6211, 0.4714, 0.6177, 0.4692, 0.6247, 0.4623, 0.6504, 0.4657, 0.6428, 0.4625, 0.6435, 0.4586, 0.6525, 0.4624, 0.6179, 0.479, 0.6179, 0.4872, 0.614, 0.4881, 0.614, 0.4783, 0.621, 0.4948, 0.6268, 0.5007, 0.6246, 0.504, 0.6177, 0.4971, 0.6344, 0.5039, 0.6426, 0.5039, 0.6435, 0.5078, 0.6337, 0.5078, 0.6435, 0.5078, 0.6525, 0.504, 0.6543, 0.5067, 0.6441, 0.5109, 0.6594, 0.4971, 0.6631, 0.4881, 0.6663, 0.4887, 0.6621, 0.4989, 0.6631, 0.4783, 0.6594, 0.4693, 0.6621, 0.4675, 0.6663, 0.4777, 0.6247, 0.4623, 0.6177, 0.4692, 0.615, 0.4674, 0.6229, 0.4596, 0.6525, 0.4624, 0.6435, 0.4586, 0.6441, 0.4554, 0.6543, 0.4597, 0.614, 0.4783, 0.614, 0.4881, 0.6108, 0.4887, 0.6108, 0.4777, 0.6177, 0.4971, 0.6246, 0.504, 0.6229, 0.5067, 0.615, 0.4989, 0.6337, 0.5078, 0.6435, 0.5078, 0.6441, 0.5109, 0.6331, 0.511, 0.6525, 0.504, 0.6594, 0.4971, 0.6621, 0.4989, 0.6543, 0.5067, 0.6631, 0.4881, 0.6631, 0.4783, 0.6663, 0.4777, 0.6663, 0.4887, 0.6337, 0.4586, 0.6247, 0.4623, 0.6229, 0.4596, 0.6331, 0.4554, 0.6594, 0.4693, 0.6525, 0.4624, 0.6543, 0.4597, 0.6621, 0.4675, 0.6177, 0.4692, 0.614, 0.4783, 0.6108, 0.4777, 0.615, 0.4674, 0.6435, 0.4586, 0.6337, 0.4586, 0.6331, 0.4554, 0.6441, 0.4554, 0.614, 0.4881, 0.6177, 0.4971, 0.615, 0.4989, 0.6108, 0.4887, 0.6246, 0.504, 0.6337, 0.5078, 0.6331, 0.511, 0.6229, 0.5067, 0.6426, 0.5444, 0.6458, 0.5612, 0.644, 0.562, 0.6345, 0.5477, 0.6593, 0.5477, 0.6497, 0.5619, 0.6478, 0.5612, 0.6512, 0.5444, 0.6687, 0.5619, 0.6519, 0.5651, 0.6511, 0.5633, 0.6654, 0.5538, 0.6654, 0.5786, 0.6512, 0.569, 0.6519, 0.5671, 0.6687, 0.5705, 0.6284, 0.5786, 0.6427, 0.5691, 0.6442, 0.5705, 0.6346, 0.5847, 0.6512, 0.588, 0.648, 0.5712, 0.6498, 0.5704, 0.6592, 0.5847, 0.6251, 0.5619, 0.6419, 0.5653, 0.6419, 0.5673, 0.6251, 0.5705, 0.6345, 0.5477, 0.644, 0.562, 0.6426, 0.5634, 0.6284, 0.5538, 0.6512, 0.5444, 0.6478, 0.5612, 0.6458, 0.5612, 0.6426, 0.5444, 0.6654, 0.5538, 0.6511, 0.5633, 0.6497, 0.5619, 0.6593, 0.5477, 0.6687, 0.5705, 0.6519, 0.5671, 0.6519, 0.5651, 0.6687, 0.5619, 0.6346, 0.5847, 0.6442, 0.5705, 0.646, 0.5712, 0.6426, 0.588, 0.6592, 0.5847, 0.6498, 0.5704, 0.6512, 0.569, 0.6654, 0.5786, 0.6251, 0.5705, 0.6419, 0.5673, 0.6427, 0.5691, 0.6284, 0.5786, 0.6284, 0.5538, 0.6426, 0.5634, 0.6419, 0.5653, 0.6251, 0.5619, 0.648, 0.5712, 0.646, 0.5712, 0.6442, 0.5705, 0.6427, 0.5691, 0.6419, 0.5673, 0.6419, 0.5653, 0.6426, 0.5634, 0.644, 0.562, 0.6458, 0.5612, 0.6478, 0.5612, 0.6497, 0.5619, 0.6511, 0.5633, 0.6519, 0.5651, 0.6519, 0.5671, 0.6512, 0.569, 0.6498, 0.5704, 0.2586, 0.9272, 0.2353, 0.8094, 0.2491, 0.8037, 0.3156, 0.9036, 0.6409, 0.3803, 0.6439, 0.3803, 0.6439, 0.4267, 0.6413, 0.4267, 0.6127, 0.5168, 0.6163, 0.5133, 0.6209, 0.5114, 0.6259, 0.5114, 0.6306, 0.5133, 0.6341, 0.5168, 0.6361, 0.5215, 0.6361, 0.5265, 0.6341, 0.5312, 0.6306, 0.5347, 0.6259, 0.5366, 0.6209, 0.5366, 0.6163, 0.5347, 0.6127, 0.5312, 0.6108, 0.5265, 0.6108, 0.5215, 0.5568, 0.5349, 0.554, 0.536, 0.5511, 0.536, 0.5483, 0.5349, 0.5462, 0.5328, 0.5451, 0.5301, 0.5451, 0.5271, 0.5462, 0.5243, 0.5483, 0.5223, 0.5511, 0.5211, 0.554, 0.5211, 0.5568, 0.5223, 0.5589, 0.5243, 0.56, 0.5271, 0.56, 0.5301, 0.5589, 0.5328, 0.5962, 0.4604, 0.6054, 0.4696, 0.6104, 0.4816, 0.6104, 0.4946, 0.6054, 0.5066, 0.5962, 0.5157, 0.5842, 0.5207, 0.5712, 0.5207, 0.5592, 0.5157, 0.5501, 0.5066, 0.5451, 0.4946, 0.5451, 0.4816, 0.5501, 0.4696, 0.5592, 0.4604, 0.5712, 0.4554, 0.5842, 0.4554, 0.6426, 0.588, 0.646, 0.5712, 0.648, 0.5712, 0.6512, 0.588])
me_cylinder.materials.append(mat_material)
me_cylinder.use_remesh_preserve_volume = False
me_cylinder.use_remesh_preserve_attributes = False
me_cylinder.use_mirror_vertex_groups = False
me_cylinder.update()

# ---- objects
ob_ucx_fountain = bpy.data.objects.new('UCX_fountain', me_cylinder_002)
ob_water = bpy.data.objects.new('water', me_cylinder_001)
ob_fountain = bpy.data.objects.new('fountain', me_cylinder)

# ---- transforms, parenting, visibility, modifiers, constraints
ob_ucx_fountain.location = (0.0, 0.0, 0.0)
ob_ucx_fountain.hide_viewport = True
ob_ucx_fountain.lineart.crease_threshold = 0.0
ob_water.location = (0.0, 0.0, 0.0)
ob_water.lineart.crease_threshold = 0.0
ob_fountain.location = (0.0, 0.0, 0.0)
ob_fountain.lineart.crease_threshold = 0.0

# ---- collection membership
col_collection_1.objects.link(ob_ucx_fountain)
col_collection_1.objects.link(ob_water)
col_collection_1.objects.link(ob_fountain)

# ---- scene / render settings (as saved in the file)
scene.frame_start = 1; scene.frame_end = 250; scene.frame_set(1)
scene.render.engine = 'CYCLES'
scene.render.resolution_percentage = 50
scene.render.dither_intensity = 0.0
scene.cycles.use_denoising = False
scene.cycles.samples = 10
scene.cycles.sampling_pattern = 'TABULATED_SOBOL'
scene.cycles.light_sampling_threshold = 0.0
scene.cycles.use_adaptive_sampling = False
scene.cycles.use_light_tree = False
scene.cycles.blur_glossy = 0.0
scene.cycles.pixel_filter_type = 'GAUSSIAN'
scene.cycles.sample_clamp_indirect = 0.0
scene.view_settings.view_transform = 'Standard'
bpy.context.view_layer.update()

# ---- added for rendering (the .blend has no active camera and no usable light): camera, sun
cam_auto = bpy.data.cameras.new('AutoCamera')
cam_auto.lens = 50.0
cam_auto.sensor_width = 36.0
cam_auto.clip_end = 8219.25
ob_auto_camera = bpy.data.objects.new('AutoCamera', cam_auto)
scene.collection.objects.link(ob_auto_camera)
ob_auto_camera.location = (468.335, -562.002, 455.315)
ob_auto_camera.rotation_euler = (1.09748, -7.21219e-08, 0.694738)
scene.camera = ob_auto_camera
light_auto_sun = bpy.data.lights.new('AutoSun', 'SUN')
light_auto_sun.energy = 3.0
light_auto_sun.angle = 0.0523599
ob_auto_sun = bpy.data.objects.new('AutoSun', light_auto_sun)
scene.collection.objects.link(ob_auto_sun)
ob_auto_sun.rotation_euler = (0.872665, 0.174533, 0.523599)
bpy.context.view_layer.update()
